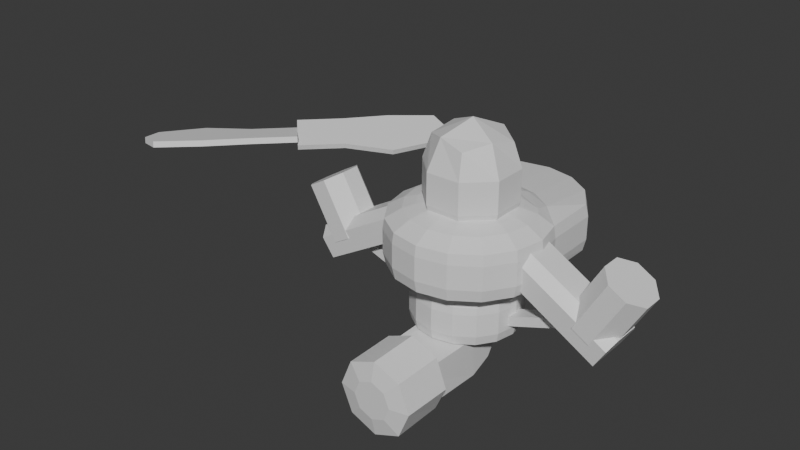 # Source: Roy.blend  (saved by Blender 4.0.36; exported with 4.5.12 LTS)
import bpy
from mathutils import Matrix  # noqa: F401  (used for matrix-valued properties, if any)

bpy.ops.wm.read_factory_settings(use_empty=True)
scene = bpy.context.scene
scene.name = 'Scene'

# ---- collections
col_collection = bpy.data.collections.new('Collection'); scene.collection.children.link(col_collection)

# ---- materials (node trees are filled in below, after node groups)
mat_material = bpy.data.materials.new('Material')
mat_material.alpha_threshold = 0.0
mat_material.use_transparent_shadow = False
mat_material.roughness = 0.5
mat_material.line_color = (0.0, 0.0, 0.0, 1.0)

# ---- material node trees
mat_material.use_nodes = True; mat_material.node_tree.nodes.clear()
_N = mat_material.node_tree.nodes; _L = mat_material.node_tree.links
n0 = _N.new('ShaderNodeOutputMaterial'); n0.name = 'Material Output'; n0.location = (300, 300)
n1 = _N.new('ShaderNodeBsdfPrincipled'); n1.name = 'Principled BSDF'; n1.location = (10, 300)
n1.inputs[3].default_value = 1.45
_L.new(n1.outputs[0], n0.inputs[0])
n0.is_active_output = True

# ---- world
world_world = bpy.data.worlds.new('World'); scene.world = world_world
world_world.use_nodes = True; world_world.node_tree.nodes.clear()
_N = world_world.node_tree.nodes; _L = world_world.node_tree.links
n0 = _N.new('ShaderNodeOutputWorld'); n0.name = 'World Output'; n0.location = (300, 300)
n1 = _N.new('ShaderNodeBackground'); n1.name = 'Background'; n1.location = (10, 300)
n1.inputs[0].default_value = (0.05088, 0.05088, 0.05088, 1.0)
_L.new(n1.outputs[0], n0.inputs[0])
n0.is_active_output = True
world_world.color = (0.05088, 0.05088, 0.05088)
world_world.use_sun_shadow = False
world_world.sun_shadow_jitter_overblur = 0.0

# ---- meshes
me_cube_001 = bpy.data.meshes.new('Cube.001')
me_cube_001.from_pydata([(-8.703, -1.488, 0.3184), (-8.703, -1.362, 0.6603), (-8.703, 1.328, -0.2293), (-8.703, 1.454, 0.1127), (8.703, -1.328, -0.2293), (8.703, -1.454, 0.1127), (8.703, 1.488, 0.3184), (8.703, 1.362, 0.6603), (5.802, 1.676, 0.3548), (2.901, 1.488, 0.3184), (4.768e-07, 1.328, -0.2293), (-2.901, 1.328, -0.2293), (-5.802, 2.19, -0.3969), (-5.802, 2.316, -0.05498), (-2.901, 1.454, 0.1127), (4.768e-07, 1.454, 0.1127), (2.901, 1.362, 0.6603), (5.802, 1.55, 0.6968), (-5.802, -1.676, 0.3548), (-2.901, -1.488, 0.3184), (4.768e-07, -1.328, -0.2293), (2.901, -1.328, -0.2293), (5.802, -2.19, -0.3969), (5.802, -2.316, -0.05498), (2.901, -1.454, 0.1127), (4.768e-07, -1.454, 0.1127), (-2.901, -1.362, 0.6603), (-5.802, -1.55, 0.6968), (-9.362, -0.0802, 0.04454), (-9.362, 0.04606, 0.3865), (9.362, 0.0802, 0.04454), (9.362, -0.04606, 0.3865), (5.802, -0.04606, 0.3865), (2.901, -0.04606, 0.3865), (4.768e-07, 0.04606, 0.3865), (-2.901, 0.04606, 0.3865), (-5.802, 0.04606, 0.3865), (-5.802, -0.0802, 0.04454), (-2.901, -0.0802, 0.04454), (4.768e-07, 0.0802, 0.04454), (2.901, 0.0802, 0.04454), (5.802, 0.0802, 0.04454), (4.768e-07, -0.04606, 0.3865), (4.768e-07, -1.362, 0.6603), (4.768e-07, -0.0802, 0.04454), (4.768e-07, -1.488, 0.3184), (4.768e-07, 1.362, 0.6603), (4.768e-07, 1.488, 0.3184)], [], [(28, 29, 3, 2), (8, 17, 7, 6), (30, 31, 5, 4), (18, 27, 1, 0), (41, 30, 4, 22), (36, 29, 1, 27), (31, 32, 23, 5), (32, 33, 24, 23), (33, 42, 25, 24), (34, 35, 26, 43), (35, 36, 27, 26), (28, 37, 18, 0), (37, 38, 19, 18), (38, 44, 45, 19), (39, 40, 21, 20), (40, 41, 22, 21), (4, 5, 23, 22), (22, 23, 24, 21), (21, 24, 25, 20), (45, 43, 26, 19), (19, 26, 27, 18), (2, 3, 13, 12), (12, 13, 14, 11), (11, 14, 15, 10), (47, 46, 16, 9), (9, 16, 17, 8), (9, 8, 41, 40), (47, 9, 40, 39), (11, 10, 44, 38), (12, 11, 38, 37), (2, 12, 37, 28), (14, 13, 36, 35), (15, 14, 35, 34), (16, 46, 42, 33), (17, 16, 33, 32), (7, 17, 32, 31), (13, 3, 29, 36), (8, 6, 30, 41), (6, 7, 31, 30), (0, 1, 29, 28)])
_uv = me_cube_001.uv_layers.new(name='UVMap')
_uv.uv.foreach_set('vector', [0.09375, 0.03516, 0.09375, 0.03516, 0.09375, 0.03516, 0.09375, 0.03516, 0.09375, 0.03516, 0.09375, 0.03516, 0.09375, 0.03516, 0.09375, 0.03516, 0.09375, 0.03516, 0.09375, 0.03516, 0.09375, 0.03516, 0.09375, 0.03516, 0.09375, 0.03516, 0.09375, 0.03516, 0.09375, 0.03516, 0.09375, 0.03516, 0.2207, 0.03516, 0.2207, 0.03516, 0.2207, 0.03516, 0.2207, 0.03516, 0.2207, 0.03516, 0.2207, 0.03516, 0.2207, 0.03516, 0.2207, 0.03516, 0.2207, 0.03516, 0.2207, 0.03516, 0.2207, 0.03516, 0.2207, 0.03516, 0.2207, 0.03516, 0.2207, 0.03516, 0.2207, 0.03516, 0.2207, 0.03516, 0.2207, 0.03516, 0.2207, 0.03516, 0.2207, 0.03516, 0.2207, 0.03516, 0.2207, 0.03516, 0.2207, 0.03516, 0.2207, 0.03516, 0.2207, 0.03516, 0.2207, 0.03516, 0.2207, 0.03516, 0.2207, 0.03516, 0.2207, 0.03516, 0.2207, 0.03516, 0.2207, 0.03516, 0.2207, 0.03516, 0.2207, 0.03516, 0.2207, 0.03516, 0.2207, 0.03516, 0.2207, 0.03516, 0.2207, 0.03516, 0.2207, 0.03516, 0.2207, 0.03516, 0.2207, 0.03516, 0.2207, 0.03516, 0.2207, 0.03516, 0.2207, 0.03516, 0.2207, 0.03516, 0.2207, 0.03516, 0.2207, 0.03516, 0.2207, 0.03516, 0.2207, 0.03516, 0.2207, 0.03516, 0.09375, 0.03516, 0.09375, 0.03516, 0.09375, 0.03516, 0.09375, 0.03516, 0.09375, 0.03516, 0.09375, 0.03516, 0.09375, 0.03516, 0.09375, 0.03516, 0.09375, 0.03516, 0.09375, 0.03516, 0.09375, 0.03516, 0.09375, 0.03516, 0.09375, 0.03516, 0.09375, 0.03516, 0.09375, 0.03516, 0.09375, 0.03516, 0.09375, 0.03516, 0.09375, 0.03516, 0.09375, 0.03516, 0.09375, 0.03516, 0.09375, 0.03516, 0.09375, 0.03516, 0.09375, 0.03516, 0.09375, 0.03516, 0.09375, 0.03516, 0.09375, 0.03516, 0.09375, 0.03516, 0.09375, 0.03516, 0.09375, 0.03516, 0.09375, 0.03516, 0.09375, 0.03516, 0.09375, 0.03516, 0.09375, 0.03516, 0.09375, 0.03516, 0.09375, 0.03516, 0.09375, 0.03516, 0.09375, 0.03516, 0.09375, 0.03516, 0.09375, 0.03516, 0.09375, 0.03516, 0.2207, 0.03516, 0.2207, 0.03516, 0.2207, 0.03516, 0.2207, 0.03516, 0.2207, 0.03516, 0.2207, 0.03516, 0.2207, 0.03516, 0.2207, 0.03516, 0.2207, 0.03516, 0.2207, 0.03516, 0.2207, 0.03516, 0.2207, 0.03516, 0.2207, 0.03516, 0.2207, 0.03516, 0.2207, 0.03516, 0.2207, 0.03516, 0.2207, 0.03516, 0.2207, 0.03516, 0.2207, 0.03516, 0.2207, 0.03516, 0.2207, 0.03516, 0.2207, 0.03516, 0.2207, 0.03516, 0.2207, 0.03516, 0.2207, 0.03516, 0.2207, 0.03516, 0.2207, 0.03516, 0.2207, 0.03516, 0.2207, 0.03516, 0.2207, 0.03516, 0.2207, 0.03516, 0.2207, 0.03516, 0.2207, 0.03516, 0.2207, 0.03516, 0.2207, 0.03516, 0.2207, 0.03516, 0.2207, 0.03516, 0.2207, 0.03516, 0.2207, 0.03516, 0.2207, 0.03516, 0.2207, 0.03516, 0.2207, 0.03516, 0.2207, 0.03516, 0.2207, 0.03516, 0.2207, 0.03516, 0.2207, 0.03516, 0.2207, 0.03516, 0.2207, 0.03516, 0.09375, 0.03516, 0.09375, 0.03516, 0.09375, 0.03516, 0.09375, 0.03516, 0.09375, 0.03516, 0.09375, 0.03516, 0.09375, 0.03516, 0.09375, 0.03516])
me_cube_001.update()
me_cube_002 = bpy.data.meshes.new('Cube.002')
me_cube_002.from_pydata([(1.722, 0.7613, 1.159), (0.7133, -1.674, 1.159), (-0.7132, 1.77, 1.159), (-1.722, -0.6651, 1.159), (1.722, -0.6651, 1.159), (-1.722, 0.7613, 1.159), (-0.7132, -1.674, 1.159), (0.7133, 1.77, 1.159), (-1.607, -0.6176, 5.226), (-0.6656, 1.655, 5.226), (0.6657, -1.559, 5.226), (1.607, 0.7138, 5.226), (-1.392, 0.6246, 5.502), (1.392, -0.5284, 5.502), (0.5765, 1.44, 5.502), (-0.5765, -1.344, 5.502), (4.211e-05, 0.04807, 6.126), (-1.968, -0.7672, 3.996), (-0.8153, 2.016, 3.996), (1.968, 0.8634, 3.996), (0.8153, -1.92, 3.996), (1.968, -0.7672, 3.996), (-1.968, 0.8634, 3.996), (-0.8153, -1.92, 3.996), (0.8153, 2.016, 3.996), (-1.972, -0.7689, 2.232), (-1.972, 0.8651, 2.232), (-0.817, 2.021, 2.232), (0.8171, 2.021, 2.232), (1.972, 0.8651, 2.232), (1.972, -0.7689, 2.232), (0.8171, -1.924, 2.232), (-0.817, -1.924, 2.232), (4.265e-05, 4.281, -1.487), (1.62, 3.959, -1.487), (2.993, 3.041, -1.487), (3.911, 1.668, -1.487), (4.233, 0.04807, -1.487), (3.911, -1.572, -1.487), (2.993, -2.945, -1.487), (1.62, -3.863, -1.487), (4.265e-05, -4.185, -1.487), (-1.62, -3.863, -1.487), (-2.993, -2.945, -1.487), (-3.911, -1.572, -1.487), (-4.233, 0.04807, -1.487), (-3.911, 1.668, -1.487), (-2.993, 3.041, -1.487), (-1.62, 3.959, -1.487), (4.274e-05, 1.364, -1.487), (0.5037, 1.264, -1.487), (0.9307, 0.9787, -1.487), (1.216, 0.5517, -1.487), (1.316, 0.04807, -1.487), (1.216, -0.4556, -1.487), (0.9307, -0.8826, -1.487), (0.5037, -1.168, -1.487), (4.274e-05, -1.268, -1.487), (-0.5036, -1.168, -1.487), (-0.9306, -0.8826, -1.487), (-1.216, -0.4556, -1.487), (-1.316, 0.04807, -1.487), (-1.216, 0.5517, -1.487), (-0.9306, 0.9787, -1.487), (-0.5036, 1.264, -1.487), (-1.181, -6.969, -7.921), (-1.181, -6.969, -6.192), (-1.181, -1.497, -7.921), (-1.181, -1.497, -6.192), (1.181, -6.969, -7.921), (1.181, -6.969, -6.192), (1.181, -1.497, -7.921), (1.181, -1.497, -6.192), (4.268e-05, 2.067, 1.217), (4.265e-05, 4.281, 0.5762), (0.7728, 1.914, 1.217), (1.62, 3.959, 0.5762), (1.428, 1.476, 1.217), (2.993, 3.041, 0.5762), (1.866, 0.8208, 1.217), (3.911, 1.668, 0.5762), (2.019, 0.04807, 1.217), (4.233, 0.04807, 0.5762), (1.866, -0.7246, 1.217), (3.911, -1.572, 0.5762), (1.428, -1.38, 1.217), (2.993, -2.945, 0.5762), (0.7728, -1.817, 1.217), (1.62, -3.863, 0.5762), (4.269e-05, -1.971, 1.217), (4.265e-05, -4.185, 0.5762), (-0.7727, -1.817, 1.217), (-1.62, -3.863, 0.5762), (-1.428, -1.38, 1.217), (-2.993, -2.945, 0.5762), (-1.865, -0.7246, 1.217), (-3.911, -1.572, 0.5762), (-2.019, 0.04807, 1.217), (-4.233, 0.04807, 0.5762), (-1.865, 0.8208, 1.217), (-3.911, 1.668, 0.5762), (-1.428, 1.476, 1.217), (-2.993, 3.041, 0.5762), (-0.7727, 1.914, 1.217), (-1.62, 3.959, 0.5762), (1.379, 3.377, 0.8638), (4.266e-05, 3.651, 0.8638), (2.971, 1.962, 0.8638), (3.329, 1.427, 0.8638), (3.603, 0.04807, 0.8638), (3.329, -1.331, 0.8638), (2.548, -2.5, 0.8638), (1.379, -3.281, 0.8638), (4.266e-05, -3.555, 0.8638), (-1.379, -3.281, 0.8638), (-2.548, -2.5, 0.8638), (-3.329, -1.331, 0.8638), (-3.603, 0.04807, 0.8638), (-3.329, 1.427, 0.8638), (-3.041, 1.859, 0.8638), (-1.379, 3.377, 0.8638), (4.267e-05, 2.934, 1.066), (1.104, 2.714, 1.066), (2.041, 2.089, 1.066), (2.666, 1.152, 1.066), (2.886, 0.04807, 1.066), (2.666, -1.056, 1.066), (2.041, -1.993, 1.066), (1.104, -2.618, 1.066), (4.268e-05, -2.838, 1.066), (-1.104, -2.618, 1.066), (-2.041, -1.993, 1.066), (-2.666, -1.056, 1.066), (-2.886, 0.04807, 1.066), (-2.666, 1.152, 1.066), (-2.041, 2.089, 1.066), (-1.104, 2.714, 1.066), (-2.709, 0.04807, -3.683), (-2.502, -0.9885, -3.683), (2.503, -0.9885, -3.683), (2.709, 0.04807, -3.683), (-2.502, 1.085, -3.683), (1.915, -1.867, -3.683), (-1.915, 1.963, -3.683), (1.037, -2.454, -3.683), (-1.037, 2.551, -3.683), (4.27e-05, -2.661, -3.683), (1.037, 2.551, -3.683), (4.27e-05, 2.757, -3.683), (-1.037, -2.454, -3.683), (1.915, 1.963, -3.683), (-1.915, -1.867, -3.683), (2.503, 1.085, -3.683), (4.266e-05, 1.395, -5.879), (4.27e-05, 2.759, -5.028), (1.037, 2.552, -5.028), (0.5156, 1.293, -5.879), (1.917, 1.965, -5.028), (0.9526, 1.001, -5.879), (2.504, 1.085, -5.028), (1.245, 0.5636, -5.879), (2.711, 0.04807, -5.028), (1.347, 0.04807, -5.879), (2.504, -0.9892, -5.028), (1.245, -0.4675, -5.879), (1.917, -1.869, -5.028), (0.9526, -0.9045, -5.879), (1.037, -2.456, -5.028), (0.5156, -1.197, -5.879), (4.27e-05, -2.663, -5.028), (4.266e-05, -1.299, -5.879), (-1.037, -2.456, -5.028), (-0.5155, -1.197, -5.879), (-1.917, -1.869, -5.028), (-0.9525, -0.9045, -5.879), (-2.504, -0.9892, -5.028), (-1.245, -0.4675, -5.879), (-2.711, 0.04807, -5.028), (-1.347, 0.04807, -5.879), (-2.504, 1.085, -5.028), (-1.245, 0.5636, -5.879), (-1.917, 1.965, -5.028), (-0.9525, 1.001, -5.879), (-1.037, 2.552, -5.028), (-0.5155, 1.293, -5.879), (-1.31, -7.8, -8.37), (-1.31, -7.8, -5.75), (-1.302, -5.454, -8.322), (-1.328, -5.454, -5.711), (1.31, -7.8, -8.37), (1.31, -7.8, -5.75), (1.302, -5.454, -8.322), (1.328, -5.454, -5.711), (4.267e-05, -5.454, -8.857), (4.267e-05, -5.454, -5.15), (4.267e-05, -7.8, -8.913), (4.267e-05, -7.8, -5.207), (-1.853, -7.8, -7.06), (-1.851, -5.454, -7.105), (1.851, -5.454, -7.105), (1.853, -7.8, -7.06), (4.267e-05, -5.454, -7.06), (-2.483, -0.9804, -3.421), (2.688, 0.04807, -3.421), (4.27e-05, 2.736, -3.421), (-2.688, 0.04807, -3.421), (2.483, -0.9804, -3.421), (-2.483, 1.077, -3.421), (1.9, -1.852, -3.421), (-1.9, 1.948, -3.421), (1.029, -2.435, -3.421), (-1.028, 2.531, -3.421), (4.27e-05, -2.64, -3.421), (1.029, 2.531, -3.421), (-1.028, -2.435, -3.421), (1.9, 1.948, -3.421), (-1.9, -1.852, -3.421), (2.483, 1.077, -3.421), (4.269e-05, 2.741, -5.256), (1.03, 2.536, -5.256), (1.904, 1.952, -5.256), (2.488, 1.078, -5.256), (2.693, 0.04807, -5.256), (2.488, -0.9823, -5.256), (1.904, -1.856, -5.256), (1.03, -2.439, -5.256), (4.269e-05, -2.644, -5.256), (-1.03, -2.439, -5.256), (-1.904, -1.856, -5.256), (-2.488, -0.9823, -5.256), (-2.692, 0.04807, -5.256), (-2.488, 1.078, -5.256), (-1.904, 1.952, -5.256), (-1.03, 2.536, -5.256), (-1.226, -7.8, -7.06), (-0.8669, -7.8, -6.193), (1.226, -7.8, -7.06), (0.867, -7.8, -7.927), (4.267e-05, -7.8, -8.286), (4.267e-05, -7.8, -5.834), (-0.8669, -7.8, -7.927), (0.867, -7.8, -6.193), (4.267e-05, -7.8, -7.06), (-1.181, -0.9219, -5.807), (-1.181, -0.2944, -7.418), (1.181, -0.2944, -7.418), (1.181, -0.9219, -5.807), (-1.181, -0.614, -5.071), (-1.181, 0.9199, -5.869), (1.181, 0.9199, -5.869), (1.181, -0.614, -5.071), (4.265e-05, 7.625, -1.487), (1.62, 7.303, -1.487), (2.993, 6.386, -1.487), (3.911, 5.012, -1.487), (-3.911, 5.012, -1.487), (-2.993, 6.386, -1.487), (-1.62, 7.303, -1.487), (1.62, 7.303, 0.5762), (4.265e-05, 7.625, 0.5762), (2.993, 6.386, 0.5762), (3.911, 5.012, 0.5762), (-2.993, 6.386, 0.5762), (-3.911, 5.012, 0.5762), (-1.62, 7.303, 0.5762), (3.911, 1.668, 0.2893), (3.911, 1.668, -1.2), (4.233, 0.04807, 0.2893), (4.233, 0.04807, -1.2), (3.911, -1.572, 0.2893), (3.911, -1.572, -1.2), (2.993, -2.945, 0.2893), (2.993, -2.945, -1.2), (1.62, -3.863, 0.2893), (1.62, -3.863, -1.2), (4.265e-05, -4.185, 0.2893), (4.265e-05, -4.185, -1.2), (-1.62, -3.863, 0.2893), (-1.62, -3.863, -1.2), (-2.993, -2.945, 0.2893), (-2.993, -2.945, -1.2), (-3.911, -1.572, 0.2893), (-3.911, -1.572, -1.2), (-4.233, 0.04807, 0.2893), (-4.233, 0.04807, -1.2), (-3.911, 1.668, 0.2893), (-3.911, 1.668, -1.2), (4.265e-05, 7.625, -1.2), (4.265e-05, 7.625, 0.2893), (1.62, 7.303, 0.2893), (1.62, 7.303, -1.2), (-1.62, 7.303, -1.2), (-1.62, 7.303, 0.2893), (2.993, 6.386, 0.2893), (2.993, 6.386, -1.2), (3.911, 5.012, 0.2893), (3.911, 5.012, -1.2), (-3.911, 5.012, 0.2893), (-3.911, 5.012, -1.2), (-2.993, 6.386, 0.2893), (-2.993, 6.386, -1.2), (-9.148, -1.0, -3.916), (-9.148, 1.0, -3.916), (-2.55, -1.0, -0.1315), (-2.55, 1.0, -0.1315), (-9.013, 1.01, -2.77), (-10.48, 1.01, -0.2183), (-8.287, 1.01, -2.354), (-9.751, 1.01, 0.198), (-7.774, 0.4183, -2.059), (-9.237, 0.4183, 0.4924), (-7.774, -0.4183, -2.059), (-9.237, -0.4183, 0.4924), (-8.287, -1.01, -2.354), (-9.751, -1.01, 0.198), (-9.013, -1.01, -2.77), (-10.48, -1.01, -0.2183), (-9.526, -0.4183, -3.064), (-10.99, -0.4183, -0.5126), (-9.526, 0.4183, -3.064), (-10.99, 0.4183, -0.5126), (-9.542, -1.0, -3.228), (-9.703, -0.6764, -2.947), (-9.703, 0.6764, -2.947), (-9.542, 1.0, -3.228), (-3.106, -0.6764, 0.837), (-2.945, -1.0, 0.5563), (-2.945, 1.0, 0.5563), (-3.106, 0.6764, 0.837), (-8.08, -0.5389, -3.123), (-7.88, -0.5389, -2.562), (-8.08, 0.5389, -3.123), (-7.88, 0.5389, -2.562), (-1.137, -0.5389, -5.599), (-0.937, -0.5389, -5.038), (-1.137, 0.5389, -5.599), (-0.937, 0.5389, -5.038), (9.148, -1.0, -3.916), (9.148, 1.0, -3.916), (2.55, -1.0, -0.1315), (2.55, 1.0, -0.1315), (9.013, 1.01, -2.77), (10.48, 1.01, -0.2183), (8.287, 1.01, -2.354), (9.751, 1.01, 0.198), (7.774, 0.4183, -2.059), (9.237, 0.4183, 0.4924), (7.774, -0.4183, -2.059), (9.237, -0.4183, 0.4924), (8.287, -1.01, -2.354), (9.751, -1.01, 0.198), (9.013, -1.01, -2.77), (10.48, -1.01, -0.2183), (9.526, -0.4183, -3.064), (10.99, -0.4183, -0.5126), (9.526, 0.4183, -3.064), (10.99, 0.4183, -0.5126), (9.542, -1.0, -3.228), (9.703, -0.6764, -2.947), (9.703, 0.6764, -2.947), (9.542, 1.0, -3.228), (3.106, -0.6764, 0.837), (2.945, -1.0, 0.5563), (2.945, 1.0, 0.5563), (3.106, 0.6764, 0.837), (8.08, -0.5389, -3.123), (7.88, -0.5389, -2.562), (8.08, 0.5389, -3.123), (7.88, 0.5389, -2.562), (1.137, -0.5389, -5.599), (0.937, -0.5389, -5.038), (1.137, 0.5389, -5.599), (0.937, 0.5389, -5.038), (2.343, 1.019, 1.236), (0.9707, -2.295, 1.236), (-0.9706, 2.391, 1.236), (-2.343, -0.9226, 1.236), (2.343, -0.9226, 1.236), (-2.343, 1.019, 1.236), (-0.9706, -2.295, 1.236), (0.9707, 2.391, 1.236), (-2.135, -0.8363, 5.63), (-0.8844, 2.183, 5.63), (0.8845, -2.087, 5.63), (2.135, 0.9325, 5.63), (-1.849, 0.814, 5.997), (1.849, -0.7178, 5.997), (0.766, 1.897, 5.997), (-0.7659, -1.801, 5.997), (4.221e-05, 0.04807, 6.826), (-2.605, -1.031, 4.117), (-1.079, 2.653, 4.117), (2.605, 1.127, 4.117), (1.079, -2.557, 4.117), (2.606, -1.031, 4.114), (-2.606, 1.127, 4.114), (-1.079, -2.558, 4.114), (1.079, 2.654, 4.114), (-2.615, -1.035, 2.149), (-2.615, 1.131, 2.149), (-1.083, 2.663, 2.149), (1.083, 2.663, 2.149), (2.615, 1.131, 2.149), (2.615, -1.035, 2.149), (1.083, -2.567, 2.149), (-1.083, -2.567, 2.149), (4.264e-05, 4.281, -2.187), (1.62, 3.959, -2.187), (2.993, 3.041, -2.187), (4.387, 1.715, -1.998), (4.755, 0.04807, -1.953), (4.393, -1.772, -1.953), (3.363, -3.314, -1.953), (1.82, -4.345, -1.953), (4.266e-05, -4.707, -1.953), (-1.82, -4.345, -1.953), (-3.362, -3.314, -1.953), (-4.393, -1.772, -1.953), (-4.755, 0.04807, -1.953), (-4.387, 1.715, -1.998), (-2.993, 3.041, -2.187), (-1.62, 3.959, -2.187), (4.271e-05, 1.966, -1.844), (0.734, 1.82, -1.844), (1.356, 1.404, -1.844), (1.772, 0.782, -1.844), (1.918, 0.04807, -1.844), (1.772, -0.6859, -1.844), (1.356, -1.308, -1.844), (0.734, -1.724, -1.844), (4.274e-05, -1.87, -1.844), (-0.7339, -1.724, -1.844), (-1.356, -1.308, -1.844), (-1.772, -0.6859, -1.844), (-1.918, 0.04807, -1.844), (-1.772, 0.782, -1.844), (-1.356, 1.404, -1.844), (-0.7339, 1.82, -1.844), (-1.585, -7.373, -8.325), (-1.585, -7.373, -5.788), (-1.647, -1.394, -8.434), (-1.726, -1.625, -5.772), (1.585, -7.373, -8.325), (1.585, -7.373, -5.788), (1.647, -1.394, -8.434), (1.727, -1.625, -5.772), (4.269e-05, 2.135, 1.913), (4.266e-05, 4.412, 1.264), (0.7987, 1.976, 1.913), (1.668, 4.069, 1.266), (1.476, 1.524, 1.913), (3.073, 3.127, 1.266), (1.928, 0.8467, 1.913), (4.466, 1.767, 0.9904), (2.087, 0.04807, 1.913), (4.834, 0.04807, 0.9347), (1.928, -0.7506, 1.913), (4.466, -1.802, 0.9347), (1.476, -1.428, 1.913), (3.418, -3.37, 0.9347), (0.7987, -1.88, 1.913), (1.85, -4.418, 0.9347), (4.269e-05, -2.039, 1.913), (4.266e-05, -4.786, 0.9347), (-0.7986, -1.88, 1.913), (-1.85, -4.418, 0.9347), (-1.476, -1.428, 1.913), (-3.418, -3.37, 0.9347), (-1.928, -0.7506, 1.913), (-4.466, -1.802, 0.9347), (-2.087, 0.04807, 1.913), (-4.834, 0.04807, 0.9347), (-1.928, 0.8467, 1.913), (-4.466, 1.767, 0.9904), (-1.476, 1.524, 1.913), (-3.072, 3.126, 1.267), (-0.7986, 1.976, 1.913), (-1.668, 4.068, 1.266), (1.48, 3.597, 1.521), (4.267e-05, 3.898, 1.519), (3.164, 2.113, 1.52), (3.557, 1.521, 1.519), (3.85, 0.04807, 1.519), (3.557, -1.425, 1.519), (2.723, -2.674, 1.519), (1.473, -3.509, 1.519), (4.266e-05, -3.802, 1.519), (-1.473, -3.509, 1.519), (-2.722, -2.674, 1.519), (-3.557, -1.425, 1.519), (-3.85, 0.04807, 1.519), (-3.557, 1.521, 1.519), (-3.235, 2.007, 1.52), (-1.481, 3.596, 1.521), (4.269e-05, 3.093, 1.747), (1.176, 2.866, 1.745), (2.161, 2.216, 1.743), (2.813, 1.213, 1.747), (3.045, 0.04807, 1.747), (2.813, -1.117, 1.747), (2.153, -2.105, 1.747), (1.165, -2.765, 1.747), (4.267e-05, -2.997, 1.747), (-1.165, -2.765, 1.747), (-2.153, -2.105, 1.747), (-2.813, -1.117, 1.747), (-3.045, 0.04807, 1.747), (-2.813, 1.213, 1.747), (-2.163, 2.218, 1.743), (-1.177, 2.867, 1.745), (-3.408, 0.04807, -3.654), (-3.149, -1.256, -3.654), (3.149, -1.256, -3.654), (3.408, 0.04807, -3.654), (-3.149, 1.352, -3.654), (2.41, -2.362, -3.654), (-2.41, 2.458, -3.654), (1.304, -3.101, -3.654), (-1.304, 3.197, -3.654), (4.271e-05, -3.36, -3.654), (1.304, 3.197, -3.654), (4.27e-05, 3.456, -3.654), (-1.304, -3.101, -3.654), (2.41, 2.458, -3.654), (-2.41, -2.362, -3.654), (3.149, 1.352, -3.654), (4.274e-05, 1.563, -6.558), (4.261e-05, 3.458, -5.055), (1.305, 3.199, -5.055), (0.58, 1.448, -6.558), (2.411, 2.459, -5.055), (1.072, 1.12, -6.558), (3.151, 1.353, -5.055), (1.4, 0.628, -6.558), (3.41, 0.04807, -5.055), (1.515, 0.04807, -6.558), (3.151, -1.257, -5.055), (1.4, -0.5319, -6.558), (2.411, -2.363, -5.055), (1.072, -1.023, -6.558), (1.305, -3.102, -5.055), (0.58, -1.352, -6.558), (4.278e-05, -3.362, -5.055), (4.274e-05, -1.467, -6.558), (-1.305, -3.102, -5.055), (-0.5799, -1.352, -6.558), (-2.411, -2.363, -5.055), (-1.072, -1.023, -6.558), (-3.15, -1.257, -5.055), (-1.4, -0.5319, -6.558), (-3.41, 0.04807, -5.055), (-1.515, 0.04807, -6.558), (-3.15, 1.353, -5.055), (-1.4, 0.628, -6.558), (-2.411, 2.459, -5.055), (-1.072, 1.12, -6.558), (-1.305, 3.199, -5.055), (-0.5799, 1.448, -6.558), (-1.692, -8.237, -8.761), (-1.697, -8.244, -5.372), (-1.682, -5.008, -8.705), (-1.719, -5.018, -5.327), (1.693, -8.237, -8.761), (1.697, -8.244, -5.372), (1.682, -5.008, -8.705), (1.719, -5.018, -5.327), (4.267e-05, -5.007, -9.395), (4.267e-05, -5.02, -4.601), (4.267e-05, -8.235, -9.461), (4.267e-05, -8.247, -4.668), (-2.397, -8.241, -7.066), (-2.394, -5.013, -7.116), (2.394, -5.013, -7.116), (2.397, -8.241, -7.066), (4.267e-05, -4.754, -7.06), (-3.093, -1.233, -3.189), (3.348, 0.04807, -3.189), (4.27e-05, 3.396, -3.189), (-3.348, 0.04807, -3.189), (3.093, -1.233, -3.189), (-3.093, 1.329, -3.189), (2.367, -2.319, -3.189), (-2.367, 2.415, -3.189), (1.281, -3.045, -3.189), (-1.281, 3.141, -3.189), (4.27e-05, -3.3, -3.189), (1.281, 3.141, -3.189), (-1.281, -3.045, -3.189), (2.367, 2.415, -3.189), (-2.367, -2.319, -3.189), (3.093, 1.329, -3.189), (4.258e-05, 3.328, -5.636), (1.255, 3.078, -5.636), (2.319, 2.367, -5.636), (3.03, 1.303, -5.636), (3.28, 0.04807, -5.636), (3.03, -1.207, -5.636), (2.319, -2.271, -5.636), (1.255, -2.982, -5.636), (4.279e-05, -3.232, -5.636), (-1.255, -2.982, -5.636), (-2.319, -2.271, -5.636), (-3.03, -1.207, -5.636), (-3.28, 0.04807, -5.636), (-3.03, 1.303, -5.636), (-2.319, 2.367, -5.636), (-1.255, 3.078, -5.636), (-1.226, -8.5, -7.06), (-0.8669, -8.5, -6.193), (1.226, -8.5, -7.06), (0.867, -8.5, -7.927), (4.267e-05, -8.5, -8.286), (4.267e-05, -8.5, -5.834), (-0.8669, -8.5, -7.927), (0.867, -8.5, -6.193), (4.267e-05, -8.5, -7.06), (-1.726, -1.262, -5.527), (-1.639, 0.02643, -7.839), (1.64, 0.02643, -7.839), (1.726, -1.262, -5.527), (-1.582, -0.8094, -4.532), (-1.579, 1.483, -5.747), (1.579, 1.483, -5.747), (1.583, -0.8094, -4.532), (4.265e-05, 8.148, -1.953), (1.82, 7.786, -1.953), (3.363, 6.755, -1.953), (4.421, 5.167, -1.94), (-4.421, 5.167, -1.94), (-3.362, 6.755, -1.953), (-1.82, 7.786, -1.953), (1.82, 7.786, 1.042), (4.265e-05, 8.148, 1.042), (3.363, 6.755, 1.042), (4.421, 5.167, 1.029), (-3.362, 6.755, 1.042), (-4.421, 5.167, 1.029), (-1.82, 7.786, 1.042), (4.607, 1.737, 0.2893), (4.607, 1.737, -1.2), (4.933, 0.04807, 0.2893), (4.933, 0.04807, -1.2), (4.558, -1.84, 0.2893), (4.558, -1.84, -1.2), (3.488, -3.44, 0.2893), (3.488, -3.44, -1.2), (1.888, -4.509, 0.2893), (1.888, -4.509, -1.2), (4.266e-05, -4.885, 0.2893), (4.266e-05, -4.885, -1.2), (-1.888, -4.509, 0.2893), (-1.888, -4.509, -1.2), (-3.488, -3.44, 0.2893), (-3.488, -3.44, -1.2), (-4.557, -1.84, 0.2893), (-4.557, -1.84, -1.2), (-4.933, 0.04807, 0.2893), (-4.933, 0.04807, -1.2), (-4.607, 1.737, 0.2893), (-4.607, 1.737, -1.2), (4.265e-05, 8.325, -1.2), (4.265e-05, 8.325, 0.2893), (1.888, 7.95, 0.2893), (1.888, 7.95, -1.2), (-1.888, 7.95, -1.2), (-1.888, 7.95, 0.2893), (3.488, 6.881, 0.2893), (3.488, 6.881, -1.2), (4.581, 5.216, 0.2893), (4.581, 5.216, -1.2), (-4.581, 5.216, 0.2893), (-4.581, 5.216, -1.2), (-3.488, 6.881, 0.2893), (-3.488, 6.881, -1.2), (-9.297, -1.404, -4.467), (-9.297, 1.404, -4.467), (-3.321, -1.404, -1.04), (-3.321, 1.404, -1.04), (-8.974, 1.512, -3.256), (-10.88, 1.512, 0.06096), (-7.887, 1.512, -2.633), (-9.79, 1.512, 0.6842), (-7.119, 0.6263, -2.192), (-9.021, 0.6263, 1.125), (-7.119, -0.6263, -2.192), (-9.021, -0.6263, 1.125), (-7.887, -1.512, -2.633), (-9.79, -1.512, 0.6842), (-8.974, -1.512, -3.256), (-10.88, -1.512, 0.06096), (-9.742, -0.6263, -3.697), (-11.64, -0.6263, -0.3797), (-9.742, 0.6263, -3.697), (-11.64, 0.6263, -0.3797), (-10.03, -1.502, -3.267), (-10.34, -0.8844, -2.731), (-10.34, 0.8844, -2.731), (-10.03, 1.502, -3.267), (-4.307, -0.8844, 0.7268), (-4.0, -1.502, 0.191), (-4.0, 1.502, 0.191), (-4.307, 0.8844, 0.7268), (9.297, -1.404, -4.467), (9.297, 1.404, -4.467), (3.291, -1.404, -1.022), (3.291, 1.404, -1.022), (8.974, 1.512, -3.256), (10.88, 1.512, 0.06096), (7.887, 1.512, -2.633), (9.79, 1.512, 0.6842), (7.119, 0.6263, -2.192), (9.021, 0.6263, 1.125), (7.119, -0.6263, -2.192), (9.021, -0.6263, 1.125), (7.887, -1.512, -2.633), (9.79, -1.512, 0.6842), (8.974, -1.512, -3.256), (10.88, -1.512, 0.06096), (9.742, -0.6263, -3.697), (11.64, -0.6263, -0.3797), (9.742, 0.6263, -3.697), (11.64, 0.6263, -0.3797), (10.03, -1.502, -3.267), (10.34, -0.8844, -2.731), (10.34, 0.8844, -2.731), (10.03, 1.502, -3.267), (4.276, -0.8844, 0.7444), (3.969, -1.502, 0.2086), (3.969, 1.502, 0.2086), (4.276, 0.8844, 0.7444)], [], [(22, 12, 9, 18), (24, 14, 11, 19), (21, 13, 10, 20), (23, 15, 8, 17), (16, 12, 8, 15), (14, 9, 12, 16), (19, 11, 13, 21), (17, 8, 12, 22), (11, 14, 16, 13), (13, 16, 15, 10), (20, 10, 15, 23), (18, 9, 14, 24), (25, 26, 5, 3), (26, 27, 2, 5), (27, 28, 7, 2), (28, 29, 0, 7), (29, 30, 4, 0), (30, 31, 1, 4), (31, 32, 6, 1), (32, 25, 3, 6), (23, 17, 25, 32), (20, 23, 32, 31), (21, 20, 31, 30), (19, 21, 30, 29), (24, 19, 29, 28), (18, 24, 28, 27), (22, 18, 27, 26), (17, 22, 26, 25), (104, 74, 259, 264), (74, 76, 258, 259), (265, 80, 82, 267), (267, 82, 84, 269), (269, 84, 86, 271), (271, 86, 88, 273), (273, 88, 90, 275), (275, 90, 92, 277), (277, 92, 94, 279), (279, 94, 96, 281), (281, 96, 98, 283), (283, 98, 100, 285), (78, 80, 261, 260), (266, 36, 254, 296), (102, 104, 264, 262), (36, 35, 253, 254), (291, 292, 288, 287), (137, 141, 179, 177), (80, 265, 295, 261), (294, 293, 295, 296), (257, 291, 287, 251), (298, 297, 299, 300), (253, 294, 296, 254), (300, 299, 292, 291), (255, 298, 300, 256), (287, 288, 289, 290), (256, 300, 291, 257), (290, 289, 293, 294), (251, 287, 290, 252), (286, 285, 297, 298), (252, 290, 294, 253), (284, 283, 285, 286), (46, 286, 298, 255), (145, 148, 154, 183), (139, 142, 165, 163), (141, 143, 181, 179), (142, 144, 167, 165), (143, 145, 183, 181), (144, 146, 169, 167), (146, 149, 171, 169), (153, 156, 158, 160, 162, 164, 166, 168, 170, 172, 174, 176, 178, 180, 182, 184), (147, 150, 157, 155), (149, 151, 173, 171), (150, 152, 159, 157), (151, 138, 175, 173), (152, 140, 161, 159), (138, 137, 177, 175), (140, 139, 163, 161), (65, 66, 68, 67), (68, 72, 246, 243), (71, 72, 70, 69), (69, 70, 66, 65), (67, 71, 69, 65), (72, 68, 66, 70), (122, 121, 73, 75), (123, 122, 75, 77), (124, 123, 77, 79), (125, 124, 79, 81), (126, 125, 81, 83), (127, 126, 83, 85), (128, 127, 85, 87), (129, 128, 87, 89), (130, 129, 89, 91), (131, 130, 91, 93), (132, 131, 93, 95), (133, 132, 95, 97), (134, 133, 97, 99), (135, 134, 99, 101), (136, 135, 101, 103), (121, 136, 103, 73), (75, 73, 103, 101, 99, 97, 95, 93, 91, 89, 87, 85, 83, 81, 79, 77), (74, 104, 120, 106), (104, 102, 119, 120), (102, 100, 118, 119), (100, 98, 117, 118), (98, 96, 116, 117), (96, 94, 115, 116), (94, 92, 114, 115), (92, 90, 113, 114), (90, 88, 112, 113), (88, 86, 111, 112), (86, 84, 110, 111), (84, 82, 109, 110), (82, 80, 108, 109), (80, 78, 107, 108), (78, 76, 105, 107), (76, 74, 106, 105), (106, 120, 136, 121), (120, 119, 135, 136), (119, 118, 134, 135), (118, 117, 133, 134), (117, 116, 132, 133), (116, 115, 131, 132), (115, 114, 130, 131), (114, 113, 129, 130), (113, 112, 128, 129), (112, 111, 127, 128), (111, 110, 126, 127), (110, 109, 125, 126), (109, 108, 124, 125), (108, 107, 123, 124), (107, 105, 122, 123), (105, 106, 121, 122), (217, 203, 140, 152), (216, 202, 138, 151), (215, 217, 152, 150), (214, 216, 151, 149), (213, 215, 150, 147), (212, 214, 149, 146), (211, 204, 148, 145), (204, 213, 147, 148), (210, 212, 146, 144), (209, 211, 145, 143), (208, 210, 144, 142), (207, 209, 143, 141), (206, 208, 142, 139), (205, 207, 141, 137), (203, 206, 139, 140), (202, 205, 137, 138), (218, 219, 156, 153), (219, 220, 158, 156), (220, 221, 160, 158), (221, 222, 162, 160), (222, 223, 164, 162), (223, 224, 166, 164), (224, 225, 168, 166), (225, 226, 170, 168), (226, 227, 172, 170), (227, 228, 174, 172), (228, 229, 176, 174), (229, 230, 178, 176), (230, 231, 180, 178), (231, 232, 182, 180), (232, 233, 184, 182), (233, 218, 153, 184), (148, 147, 155, 154), (197, 186, 188, 198), (201, 194, 192, 199), (199, 192, 190, 200), (195, 189, 237, 238), (193, 191, 189, 195), (194, 188, 186, 196), (192, 194, 196, 190), (187, 193, 195, 185), (186, 197, 234, 235), (198, 188, 194, 201), (187, 198, 201, 193), (200, 190, 241, 236), (185, 195, 238, 240), (191, 199, 200, 189), (193, 201, 199, 191), (185, 197, 198, 187), (60, 61, 205, 202), (53, 54, 206, 203), (61, 62, 207, 205), (54, 55, 208, 206), (62, 63, 209, 207), (55, 56, 210, 208), (63, 64, 211, 209), (56, 57, 212, 210), (49, 50, 213, 204), (64, 49, 204, 211), (57, 58, 214, 212), (50, 51, 215, 213), (58, 59, 216, 214), (51, 52, 217, 215), (59, 60, 202, 216), (52, 53, 203, 217), (183, 154, 218, 233), (181, 183, 233, 232), (179, 181, 232, 231), (177, 179, 231, 230), (175, 177, 230, 229), (173, 175, 229, 228), (171, 173, 228, 227), (169, 171, 227, 226), (167, 169, 226, 225), (165, 167, 225, 224), (163, 165, 224, 223), (161, 163, 223, 222), (159, 161, 222, 221), (157, 159, 221, 220), (155, 157, 220, 219), (154, 155, 219, 218), (242, 239, 235, 234), (236, 241, 239, 242), (237, 236, 242, 238), (238, 242, 234, 240), (190, 196, 239, 241), (196, 186, 235, 239), (197, 185, 240, 234), (189, 200, 236, 237), (246, 245, 249, 250), (67, 68, 243, 244), (72, 71, 245, 246), (71, 67, 244, 245), (248, 247, 250, 249), (245, 244, 248, 249), (243, 246, 250, 247), (244, 243, 247, 248), (292, 264, 259, 288), (293, 260, 261, 295), (297, 263, 262, 299), (299, 262, 264, 292), (288, 259, 258, 289), (289, 258, 260, 293), (47, 46, 255, 256), (285, 100, 263, 297), (48, 47, 256, 257), (34, 33, 251, 252), (33, 48, 257, 251), (100, 102, 262, 263), (35, 34, 252, 253), (76, 78, 260, 258), (45, 284, 286, 46), (282, 281, 283, 284), (44, 282, 284, 45), (280, 279, 281, 282), (43, 280, 282, 44), (278, 277, 279, 280), (42, 278, 280, 43), (276, 275, 277, 278), (41, 276, 278, 42), (274, 273, 275, 276), (40, 274, 276, 41), (272, 271, 273, 274), (39, 272, 274, 40), (270, 269, 271, 272), (38, 270, 272, 39), (268, 267, 269, 270), (37, 268, 270, 38), (266, 265, 267, 268), (36, 266, 268, 37), (49, 64, 48, 33), (64, 63, 47, 48), (63, 62, 46, 47), (62, 61, 45, 46), (61, 60, 44, 45), (60, 59, 43, 44), (59, 58, 42, 43), (58, 57, 41, 42), (57, 56, 40, 41), (56, 55, 39, 40), (55, 54, 38, 39), (54, 53, 37, 38), (53, 52, 36, 37), (52, 51, 35, 36), (51, 50, 34, 35), (50, 49, 33, 34), (265, 266, 296, 295), (328, 323, 322, 325), (304, 327, 328, 325, 326, 303), (301, 321, 322, 323, 324, 302), (302, 304, 303, 301), (302, 324, 327, 304), (305, 306, 308, 307), (307, 308, 310, 309), (309, 310, 312, 311), (311, 312, 314, 313), (313, 314, 316, 315), (315, 316, 318, 317), (308, 306, 320, 318, 316, 314, 312, 310), (317, 318, 320, 319), (319, 320, 306, 305), (305, 307, 309, 311, 313, 315, 317, 319), (323, 328, 327, 324), (325, 322, 321, 326), (303, 326, 321, 301), (329, 330, 332, 331), (331, 332, 336, 335), (335, 336, 334, 333), (333, 334, 330, 329), (331, 335, 333, 329), (336, 332, 330, 334), (364, 361, 358, 359), (340, 339, 362, 361, 364, 363), (337, 338, 360, 359, 358, 357), (338, 337, 339, 340), (338, 340, 363, 360), (341, 343, 344, 342), (343, 345, 346, 344), (345, 347, 348, 346), (347, 349, 350, 348), (349, 351, 352, 350), (351, 353, 354, 352), (344, 346, 348, 350, 352, 354, 356, 342), (353, 355, 356, 354), (355, 341, 342, 356), (341, 355, 353, 351, 349, 347, 345, 343), (359, 360, 363, 364), (361, 362, 357, 358), (339, 337, 357, 362), (365, 367, 368, 366), (367, 371, 372, 368), (371, 369, 370, 372), (369, 365, 366, 370), (367, 365, 369, 371), (372, 370, 366, 368), (6, 3, 5, 2, 7, 0, 4, 1), (395, 391, 382, 385), (397, 392, 384, 387), (394, 393, 383, 386), (396, 390, 381, 388), (389, 388, 381, 385), (387, 389, 385, 382), (392, 394, 386, 384), (390, 395, 385, 381), (384, 386, 389, 387), (386, 383, 388, 389), (393, 396, 388, 383), (391, 397, 387, 382), (398, 376, 378, 399), (399, 378, 375, 400), (400, 375, 380, 401), (401, 380, 373, 402), (402, 373, 377, 403), (403, 377, 374, 404), (404, 374, 379, 405), (405, 379, 376, 398), (396, 405, 398, 390), (393, 404, 405, 396), (394, 403, 404, 393), (392, 402, 403, 394), (397, 401, 402, 392), (391, 400, 401, 397), (395, 399, 400, 391), (390, 398, 399, 395), (477, 637, 632, 447), (447, 632, 631, 449), (638, 640, 455, 453), (640, 642, 457, 455), (642, 644, 459, 457), (644, 646, 461, 459), (646, 648, 463, 461), (648, 650, 465, 463), (650, 652, 467, 465), (652, 654, 469, 467), (654, 656, 471, 469), (656, 658, 473, 471), (451, 633, 634, 453), (639, 669, 627, 409), (475, 635, 637, 477), (409, 627, 626, 408), (664, 660, 661, 665), (510, 550, 552, 514), (453, 634, 668, 638), (667, 669, 668, 666), (630, 624, 660, 664), (671, 673, 672, 670), (626, 627, 669, 667), (673, 664, 665, 672), (628, 629, 673, 671), (660, 663, 662, 661), (629, 630, 664, 673), (663, 667, 666, 662), (624, 625, 663, 660), (659, 671, 670, 658), (625, 626, 667, 663), (657, 659, 658, 656), (419, 628, 671, 659), (518, 556, 527, 521), (512, 536, 538, 515), (514, 552, 554, 516), (515, 538, 540, 517), (516, 554, 556, 518), (517, 540, 542, 519), (519, 542, 544, 522), (526, 557, 555, 553, 551, 549, 547, 545, 543, 541, 539, 537, 535, 533, 531, 529), (520, 528, 530, 523), (522, 544, 546, 524), (523, 530, 532, 525), (524, 546, 548, 511), (525, 532, 534, 513), (511, 548, 550, 510), (513, 534, 536, 512), (438, 440, 441, 439), (441, 616, 619, 445), (444, 442, 443, 445), (442, 438, 439, 443), (440, 438, 442, 444), (445, 443, 439, 441), (495, 448, 446, 494), (496, 450, 448, 495), (497, 452, 450, 496), (498, 454, 452, 497), (499, 456, 454, 498), (500, 458, 456, 499), (501, 460, 458, 500), (502, 462, 460, 501), (503, 464, 462, 502), (504, 466, 464, 503), (505, 468, 466, 504), (506, 470, 468, 505), (507, 472, 470, 506), (508, 474, 472, 507), (509, 476, 474, 508), (494, 446, 476, 509), (448, 450, 452, 454, 456, 458, 460, 462, 464, 466, 468, 470, 472, 474, 476, 446), (447, 479, 493, 477), (477, 493, 492, 475), (475, 492, 491, 473), (473, 491, 490, 471), (471, 490, 489, 469), (469, 489, 488, 467), (467, 488, 487, 465), (465, 487, 486, 463), (463, 486, 485, 461), (461, 485, 484, 459), (459, 484, 483, 457), (457, 483, 482, 455), (455, 482, 481, 453), (453, 481, 480, 451), (451, 480, 478, 449), (449, 478, 479, 447), (479, 494, 509, 493), (493, 509, 508, 492), (492, 508, 507, 491), (491, 507, 506, 490), (490, 506, 505, 489), (489, 505, 504, 488), (488, 504, 503, 487), (487, 503, 502, 486), (486, 502, 501, 485), (485, 501, 500, 484), (484, 500, 499, 483), (483, 499, 498, 482), (482, 498, 497, 481), (481, 497, 496, 480), (480, 496, 495, 478), (478, 495, 494, 479), (590, 525, 513, 576), (589, 524, 511, 575), (588, 523, 525, 590), (587, 522, 524, 589), (586, 520, 523, 588), (585, 519, 522, 587), (584, 518, 521, 577), (577, 521, 520, 586), (583, 517, 519, 585), (582, 516, 518, 584), (581, 515, 517, 583), (580, 514, 516, 582), (579, 512, 515, 581), (578, 510, 514, 580), (576, 513, 512, 579), (575, 511, 510, 578), (591, 526, 529, 592), (592, 529, 531, 593), (593, 531, 533, 594), (594, 533, 535, 595), (595, 535, 537, 596), (596, 537, 539, 597), (597, 539, 541, 598), (598, 541, 543, 599), (599, 543, 545, 600), (600, 545, 547, 601), (601, 547, 549, 602), (602, 549, 551, 603), (603, 551, 553, 604), (604, 553, 555, 605), (605, 555, 557, 606), (606, 557, 526, 591), (521, 527, 528, 520), (570, 571, 561, 559), (574, 572, 565, 567), (572, 573, 563, 565), (568, 611, 610, 562), (566, 568, 562, 564), (567, 569, 559, 561), (565, 563, 569, 567), (560, 558, 568, 566), (559, 608, 607, 570), (571, 574, 567, 561), (560, 566, 574, 571), (573, 609, 614, 563), (558, 613, 611, 568), (564, 562, 573, 572), (566, 564, 572, 574), (558, 560, 571, 570), (433, 575, 578, 434), (426, 576, 579, 427), (434, 578, 580, 435), (427, 579, 581, 428), (435, 580, 582, 436), (428, 581, 583, 429), (436, 582, 584, 437), (429, 583, 585, 430), (422, 577, 586, 423), (437, 584, 577, 422), (430, 585, 587, 431), (423, 586, 588, 424), (431, 587, 589, 432), (424, 588, 590, 425), (432, 589, 575, 433), (425, 590, 576, 426), (556, 606, 591, 527), (554, 605, 606, 556), (552, 604, 605, 554), (550, 603, 604, 552), (548, 602, 603, 550), (546, 601, 602, 548), (544, 600, 601, 546), (542, 599, 600, 544), (540, 598, 599, 542), (538, 597, 598, 540), (536, 596, 597, 538), (534, 595, 596, 536), (532, 594, 595, 534), (530, 593, 594, 532), (528, 592, 593, 530), (527, 591, 592, 528), (615, 607, 608, 612), (609, 615, 612, 614), (610, 611, 615, 609), (611, 613, 607, 615), (563, 614, 612, 569), (569, 612, 608, 559), (570, 607, 613, 558), (562, 610, 609, 573), (619, 623, 622, 618), (440, 617, 616, 441), (445, 619, 618, 444), (444, 618, 617, 440), (621, 622, 623, 620), (618, 622, 621, 617), (616, 620, 623, 619), (617, 621, 620, 616), (665, 661, 632, 637), (666, 668, 634, 633), (670, 672, 635, 636), (672, 665, 637, 635), (661, 662, 631, 632), (662, 666, 633, 631), (420, 629, 628, 419), (658, 670, 636, 473), (421, 630, 629, 420), (407, 625, 624, 406), (406, 624, 630, 421), (473, 636, 635, 475), (408, 626, 625, 407), (449, 631, 633, 451), (418, 419, 659, 657), (655, 657, 656, 654), (417, 418, 657, 655), (653, 655, 654, 652), (416, 417, 655, 653), (651, 653, 652, 650), (415, 416, 653, 651), (649, 651, 650, 648), (414, 415, 651, 649), (647, 649, 648, 646), (413, 414, 649, 647), (645, 647, 646, 644), (412, 413, 647, 645), (643, 645, 644, 642), (411, 412, 645, 643), (641, 643, 642, 640), (410, 411, 643, 641), (639, 641, 640, 638), (409, 410, 641, 639), (422, 406, 421, 437), (437, 421, 420, 436), (436, 420, 419, 435), (435, 419, 418, 434), (434, 418, 417, 433), (433, 417, 416, 432), (432, 416, 415, 431), (431, 415, 414, 430), (430, 414, 413, 429), (429, 413, 412, 428), (428, 412, 411, 427), (427, 411, 410, 426), (426, 410, 409, 425), (425, 409, 408, 424), (424, 408, 407, 423), (423, 407, 406, 422), (638, 668, 669, 639), (701, 698, 695, 696), (677, 676, 699, 698, 701, 700), (674, 675, 697, 696, 695, 694), (675, 674, 676, 677), (675, 677, 700, 697), (678, 680, 681, 679), (680, 682, 683, 681), (682, 684, 685, 683), (684, 686, 687, 685), (686, 688, 689, 687), (688, 690, 691, 689), (681, 683, 685, 687, 689, 691, 693, 679), (690, 692, 693, 691), (692, 678, 679, 693), (678, 692, 690, 688, 686, 684, 682, 680), (696, 697, 700, 701), (698, 699, 694, 695), (676, 674, 694, 699), (729, 724, 723, 726), (705, 728, 729, 726, 727, 704), (702, 722, 723, 724, 725, 703), (703, 705, 704, 702), (703, 725, 728, 705), (706, 707, 709, 708), (708, 709, 711, 710), (710, 711, 713, 712), (712, 713, 715, 714), (714, 715, 717, 716), (716, 717, 719, 718), (709, 707, 721, 719, 717, 715, 713, 711), (718, 719, 721, 720), (720, 721, 707, 706), (706, 708, 710, 712, 714, 716, 718, 720), (724, 729, 728, 725), (726, 723, 722, 727), (704, 727, 722, 702), (379, 374, 377, 373, 380, 375, 378, 376)])
_uv = me_cube_002.uv_layers.new(name='UVMap')
_uv.uv.foreach_set('vector', [0.864, 0.6953, 0.864, 0.725, 0.864, 0.7196, 0.864, 0.6953, 0.864, 0.6953, 0.864, 0.725, 0.864, 0.7196, 0.864, 0.6953, 0.864, 0.6953, 0.864, 0.725, 0.864, 0.7196, 0.864, 0.6953, 0.864, 0.6953, 0.864, 0.725, 0.864, 0.7196, 0.864, 0.6953, 0.864, 0.7374, 0.864, 0.725, 0.864, 0.7196, 0.864, 0.725, 0.864, 0.725, 0.864, 0.7196, 0.864, 0.725, 0.864, 0.7374, 0.864, 0.6953, 0.864, 0.7196, 0.864, 0.725, 0.864, 0.6953, 0.864, 0.6953, 0.864, 0.7196, 0.864, 0.725, 0.864, 0.6953, 0.864, 0.7196, 0.864, 0.725, 0.864, 0.7374, 0.864, 0.725, 0.864, 0.725, 0.864, 0.7374, 0.864, 0.725, 0.864, 0.7196, 0.864, 0.6953, 0.864, 0.7196, 0.864, 0.725, 0.864, 0.6953, 0.864, 0.6953, 0.864, 0.7196, 0.864, 0.725, 0.864, 0.6953, 0.2839, 0.2446, 0.2839, 0.2446, 0.2839, 0.2446, 0.2839, 0.2446, 0.2839, 0.2446, 0.2839, 0.2446, 0.2839, 0.2446, 0.2839, 0.2446, 0.2839, 0.2446, 0.2839, 0.2446, 0.2839, 0.2446, 0.2839, 0.2446, 0.2839, 0.2446, 0.2839, 0.2446, 0.2839, 0.2446, 0.2839, 0.2446, 0.2839, 0.2446, 0.2839, 0.2446, 0.2839, 0.2446, 0.2839, 0.2446, 0.2839, 0.2446, 0.2839, 0.2446, 0.2839, 0.2446, 0.2839, 0.2446, 0.2839, 0.2446, 0.2839, 0.2446, 0.2839, 0.2446, 0.2839, 0.2446, 0.2839, 0.2446, 0.2839, 0.2446, 0.2839, 0.2446, 0.2839, 0.2446, 0.864, 0.6953, 0.864, 0.6953, 0.864, 0.6604, 0.864, 0.6604, 0.864, 0.6953, 0.864, 0.6953, 0.864, 0.6604, 0.864, 0.6604, 0.864, 0.6953, 0.864, 0.6953, 0.864, 0.6604, 0.864, 0.6604, 0.864, 0.6953, 0.864, 0.6953, 0.864, 0.6604, 0.864, 0.6604, 0.864, 0.6953, 0.864, 0.6953, 0.864, 0.6604, 0.864, 0.6604, 0.864, 0.6953, 0.864, 0.6953, 0.864, 0.6604, 0.864, 0.6604, 0.864, 0.6953, 0.864, 0.6953, 0.864, 0.6604, 0.864, 0.6604, 0.864, 0.6953, 0.864, 0.6953, 0.864, 0.6604, 0.864, 0.6604, 0.8815, 0.958, 0.8815, 0.958, 0.8815, 0.958, 0.8815, 0.958, 0.8815, 0.958, 0.8815, 0.958, 0.8815, 0.958, 0.8815, 0.958, 0.151, 0.03682, 0.151, 0.04581, 0.151, 0.04581, 0.151, 0.03682, 0.151, 0.03682, 0.151, 0.04581, 0.151, 0.04581, 0.151, 0.03682, 0.151, 0.03682, 0.151, 0.04581, 0.151, 0.04581, 0.151, 0.03682, 0.151, 0.03682, 0.151, 0.04581, 0.151, 0.04581, 0.151, 0.03682, 0.151, 0.03682, 0.151, 0.04581, 0.151, 0.04581, 0.151, 0.03682, 0.151, 0.03682, 0.151, 0.04581, 0.151, 0.04581, 0.151, 0.03682, 0.151, 0.03682, 0.151, 0.04581, 0.151, 0.04581, 0.151, 0.03682, 0.151, 0.03682, 0.151, 0.04581, 0.151, 0.04581, 0.151, 0.03682, 0.151, 0.03682, 0.151, 0.04581, 0.151, 0.04581, 0.151, 0.03682, 0.151, 0.03682, 0.151, 0.04581, 0.151, 0.04581, 0.151, 0.03682, 0.8776, 0.8896, 0.8776, 0.8896, 0.8776, 0.8896, 0.8776, 0.8896, 0.151, 0.02784, 0.151, 0.01886, 0.151, 0.01886, 0.151, 0.02784, 0.8815, 0.958, 0.8815, 0.958, 0.8815, 0.958, 0.8815, 0.958, 0.8815, 0.9153, 0.8815, 0.9153, 0.8815, 0.9153, 0.8815, 0.9153, 0.8835, 0.6303, 0.8835, 0.6303, 0.8835, 0.6303, 0.8835, 0.6303, 0.8854, 0.9129, 0.8854, 0.9129, 0.8854, 0.885, 0.8854, 0.885, 0.151, 0.04581, 0.151, 0.03682, 0.151, 0.03682, 0.151, 0.04581, 0.8835, 0.6303, 0.8835, 0.6303, 0.8835, 0.6303, 0.8835, 0.6303, 0.151, 0.01886, 0.151, 0.02784, 0.151, 0.02784, 0.151, 0.01886, 0.8835, 0.6303, 0.8835, 0.6303, 0.8835, 0.6303, 0.8835, 0.6303, 0.151, 0.01886, 0.151, 0.02784, 0.151, 0.02784, 0.151, 0.01886, 0.8835, 0.6303, 0.8835, 0.6303, 0.8835, 0.6303, 0.8835, 0.6303, 0.151, 0.01886, 0.151, 0.02784, 0.151, 0.02784, 0.151, 0.01886, 0.8835, 0.6303, 0.8835, 0.6303, 0.8835, 0.6303, 0.8835, 0.6303, 0.151, 0.01886, 0.151, 0.02784, 0.151, 0.02784, 0.151, 0.01886, 0.8835, 0.6303, 0.8835, 0.6303, 0.8835, 0.6303, 0.8835, 0.6303, 0.151, 0.01886, 0.151, 0.02784, 0.151, 0.02784, 0.151, 0.01886, 0.8835, 0.6303, 0.8835, 0.6303, 0.8835, 0.6303, 0.8835, 0.6303, 0.151, 0.01886, 0.151, 0.02784, 0.151, 0.02784, 0.151, 0.01886, 0.8835, 0.6303, 0.8835, 0.6303, 0.8835, 0.6303, 0.8835, 0.6303, 0.151, 0.01886, 0.151, 0.02784, 0.151, 0.02784, 0.151, 0.01886, 0.8854, 0.9129, 0.8854, 0.9129, 0.8854, 0.885, 0.8854, 0.885, 0.8854, 0.9129, 0.8854, 0.9129, 0.8854, 0.885, 0.8854, 0.885, 0.8854, 0.9129, 0.8854, 0.9129, 0.8854, 0.885, 0.8854, 0.885, 0.8854, 0.9129, 0.8854, 0.9129, 0.8854, 0.885, 0.8854, 0.885, 0.8854, 0.9129, 0.8854, 0.9129, 0.8854, 0.885, 0.8854, 0.885, 0.8854, 0.9129, 0.8854, 0.9129, 0.8854, 0.885, 0.8854, 0.885, 0.8854, 0.9129, 0.8854, 0.9129, 0.8854, 0.885, 0.8854, 0.885, 0.8854, 0.8674, 0.8854, 0.8674, 0.8854, 0.8674, 0.8854, 0.8674, 0.8854, 0.8674, 0.8854, 0.8674, 0.8854, 0.8674, 0.8854, 0.8674, 0.8854, 0.8674, 0.8854, 0.8674, 0.8854, 0.8674, 0.8854, 0.8674, 0.8854, 0.8674, 0.8854, 0.8674, 0.8854, 0.8674, 0.8854, 0.8674, 0.8854, 0.9129, 0.8854, 0.9129, 0.8854, 0.885, 0.8854, 0.885, 0.8854, 0.9129, 0.8854, 0.9129, 0.8854, 0.885, 0.8854, 0.885, 0.8854, 0.9129, 0.8854, 0.9129, 0.8854, 0.885, 0.8854, 0.885, 0.8854, 0.9129, 0.8854, 0.9129, 0.8854, 0.885, 0.8854, 0.885, 0.8854, 0.9129, 0.8854, 0.9129, 0.8854, 0.885, 0.8854, 0.885, 0.8854, 0.9129, 0.8854, 0.9129, 0.8854, 0.885, 0.8854, 0.885, 0.8854, 0.9129, 0.8854, 0.9129, 0.8854, 0.885, 0.8854, 0.885, 0.4707, 0.03516, 0.4707, 0.03516, 0.4707, 0.03516, 0.4707, 0.03516, 0.4707, 0.03516, 0.4707, 0.03516, 0.4707, 0.03516, 0.4707, 0.03516, 0.4707, 0.03516, 0.4707, 0.03516, 0.4707, 0.03516, 0.4707, 0.03516, 0.4707, 0.03516, 0.4707, 0.03516, 0.4707, 0.03516, 0.4707, 0.03516, 0.4707, 0.03516, 0.4707, 0.03516, 0.4707, 0.03516, 0.4707, 0.03516, 0.4707, 0.03516, 0.4707, 0.03516, 0.4707, 0.03516, 0.4707, 0.03516, 0.8815, 0.9681, 0.8815, 0.9681, 0.8815, 0.9712, 0.8815, 0.9712, 0.8815, 0.9681, 0.8815, 0.9681, 0.8815, 0.9712, 0.8815, 0.9712, 0.8815, 0.9681, 0.8815, 0.9681, 0.8815, 0.9712, 0.8815, 0.9712, 0.8815, 0.9681, 0.8815, 0.9681, 0.8815, 0.9712, 0.8815, 0.9712, 0.8815, 0.9681, 0.8815, 0.9681, 0.8815, 0.9712, 0.8815, 0.9712, 0.8815, 0.9681, 0.8815, 0.9681, 0.8815, 0.9712, 0.8815, 0.9712, 0.8815, 0.9681, 0.8815, 0.9681, 0.8815, 0.9712, 0.8815, 0.9712, 0.8815, 0.9681, 0.8815, 0.9681, 0.8815, 0.9712, 0.8815, 0.9712, 0.8815, 0.9681, 0.8815, 0.9681, 0.8815, 0.9712, 0.8815, 0.9712, 0.8815, 0.9681, 0.8815, 0.9681, 0.8815, 0.9712, 0.8815, 0.9712, 0.8815, 0.9681, 0.8815, 0.9681, 0.8815, 0.9712, 0.8815, 0.9712, 0.8815, 0.9681, 0.8815, 0.9681, 0.8815, 0.9712, 0.8815, 0.9712, 0.8815, 0.9681, 0.8815, 0.9681, 0.8815, 0.9712, 0.8815, 0.9712, 0.8815, 0.9681, 0.8815, 0.9681, 0.8815, 0.9712, 0.8815, 0.9712, 0.8815, 0.9681, 0.8815, 0.9681, 0.8815, 0.9712, 0.8815, 0.9712, 0.8815, 0.9681, 0.8815, 0.9681, 0.8815, 0.9712, 0.8815, 0.9712, 0.8815, 0.9712, 0.8815, 0.9712, 0.8815, 0.9712, 0.8815, 0.9712, 0.8815, 0.9712, 0.8815, 0.9712, 0.8815, 0.9712, 0.8815, 0.9712, 0.8815, 0.9712, 0.8815, 0.9712, 0.8815, 0.9712, 0.8815, 0.9712, 0.8815, 0.9712, 0.8815, 0.9712, 0.8815, 0.9712, 0.8815, 0.9712, 0.8815, 0.958, 0.8815, 0.958, 0.8815, 0.9639, 0.8815, 0.9639, 0.8815, 0.958, 0.8815, 0.958, 0.8815, 0.9639, 0.8815, 0.9639, 0.8776, 0.8896, 0.8776, 0.8896, 0.8776, 0.8955, 0.8776, 0.8955, 0.8776, 0.8896, 0.8776, 0.8896, 0.8776, 0.8955, 0.8776, 0.8955, 0.8776, 0.8896, 0.8776, 0.8896, 0.8776, 0.8955, 0.8776, 0.8955, 0.8776, 0.8896, 0.8776, 0.8896, 0.8776, 0.8955, 0.8776, 0.8955, 0.8776, 0.8896, 0.8776, 0.8896, 0.8776, 0.8955, 0.8776, 0.8955, 0.8776, 0.8896, 0.8776, 0.8896, 0.8776, 0.8955, 0.8776, 0.8955, 0.8776, 0.8896, 0.8776, 0.8896, 0.8776, 0.8955, 0.8776, 0.8955, 0.8776, 0.8896, 0.8776, 0.8896, 0.8776, 0.8955, 0.8776, 0.8955, 0.8776, 0.8896, 0.8776, 0.8896, 0.8776, 0.8955, 0.8776, 0.8955, 0.8776, 0.8896, 0.8776, 0.8896, 0.8776, 0.8955, 0.8776, 0.8955, 0.8776, 0.8896, 0.8776, 0.8896, 0.8776, 0.8955, 0.8776, 0.8955, 0.8776, 0.8896, 0.8776, 0.8896, 0.8776, 0.8955, 0.8776, 0.8955, 0.8815, 0.958, 0.8815, 0.958, 0.8815, 0.9639, 0.8815, 0.9639, 0.8815, 0.958, 0.8815, 0.958, 0.8815, 0.9639, 0.8815, 0.9639, 0.8815, 0.9639, 0.8815, 0.9639, 0.8815, 0.9681, 0.8815, 0.9681, 0.8815, 0.9639, 0.8815, 0.9639, 0.8815, 0.9681, 0.8815, 0.9681, 0.8815, 0.9639, 0.8815, 0.9639, 0.8815, 0.9681, 0.8815, 0.9681, 0.8815, 0.9639, 0.8815, 0.9639, 0.8815, 0.9681, 0.8815, 0.9681, 0.8815, 0.9639, 0.8815, 0.9639, 0.8815, 0.9681, 0.8815, 0.9681, 0.8815, 0.9639, 0.8815, 0.9639, 0.8815, 0.9681, 0.8815, 0.9681, 0.8815, 0.9639, 0.8815, 0.9639, 0.8815, 0.9681, 0.8815, 0.9681, 0.8815, 0.9639, 0.8815, 0.9639, 0.8815, 0.9681, 0.8815, 0.9681, 0.8815, 0.9639, 0.8815, 0.9639, 0.8815, 0.9681, 0.8815, 0.9681, 0.8815, 0.9639, 0.8815, 0.9639, 0.8815, 0.9681, 0.8815, 0.9681, 0.8815, 0.9639, 0.8815, 0.9639, 0.8815, 0.9681, 0.8815, 0.9681, 0.8815, 0.9639, 0.8815, 0.9639, 0.8815, 0.9681, 0.8815, 0.9681, 0.8815, 0.9639, 0.8815, 0.9639, 0.8815, 0.9681, 0.8815, 0.9681, 0.8815, 0.9639, 0.8815, 0.9639, 0.8815, 0.9681, 0.8815, 0.9681, 0.8815, 0.9639, 0.8815, 0.9639, 0.8815, 0.9681, 0.8815, 0.9681, 0.8815, 0.9639, 0.8815, 0.9639, 0.8815, 0.9681, 0.8815, 0.9681, 0.8854, 0.9183, 0.8854, 0.9183, 0.8854, 0.9129, 0.8854, 0.9129, 0.8854, 0.9183, 0.8854, 0.9183, 0.8854, 0.9129, 0.8854, 0.9129, 0.8854, 0.9183, 0.8854, 0.9183, 0.8854, 0.9129, 0.8854, 0.9129, 0.8854, 0.9183, 0.8854, 0.9183, 0.8854, 0.9129, 0.8854, 0.9129, 0.8854, 0.9183, 0.8854, 0.9183, 0.8854, 0.9129, 0.8854, 0.9129, 0.8854, 0.9183, 0.8854, 0.9183, 0.8854, 0.9129, 0.8854, 0.9129, 0.8854, 0.9183, 0.8854, 0.9183, 0.8854, 0.9129, 0.8854, 0.9129, 0.8854, 0.9183, 0.8854, 0.9183, 0.8854, 0.9129, 0.8854, 0.9129, 0.8854, 0.9183, 0.8854, 0.9183, 0.8854, 0.9129, 0.8854, 0.9129, 0.8854, 0.9183, 0.8854, 0.9183, 0.8854, 0.9129, 0.8854, 0.9129, 0.8854, 0.9183, 0.8854, 0.9183, 0.8854, 0.9129, 0.8854, 0.9129, 0.8854, 0.9183, 0.8854, 0.9183, 0.8854, 0.9129, 0.8854, 0.9129, 0.8854, 0.9183, 0.8854, 0.9183, 0.8854, 0.9129, 0.8854, 0.9129, 0.8854, 0.9183, 0.8854, 0.9183, 0.8854, 0.9129, 0.8854, 0.9129, 0.8854, 0.9183, 0.8854, 0.9183, 0.8854, 0.9129, 0.8854, 0.9129, 0.8854, 0.9183, 0.8854, 0.9183, 0.8854, 0.9129, 0.8854, 0.9129, 0.8854, 0.8803, 0.8854, 0.8803, 0.8854, 0.8674, 0.8854, 0.8674, 0.8854, 0.8803, 0.8854, 0.8803, 0.8854, 0.8674, 0.8854, 0.8674, 0.8854, 0.8803, 0.8854, 0.8803, 0.8854, 0.8674, 0.8854, 0.8674, 0.8854, 0.8803, 0.8854, 0.8803, 0.8854, 0.8674, 0.8854, 0.8674, 0.8854, 0.8803, 0.8854, 0.8803, 0.8854, 0.8674, 0.8854, 0.8674, 0.8854, 0.8803, 0.8854, 0.8803, 0.8854, 0.8674, 0.8854, 0.8674, 0.8854, 0.8803, 0.8854, 0.8803, 0.8854, 0.8674, 0.8854, 0.8674, 0.8854, 0.8803, 0.8854, 0.8803, 0.8854, 0.8674, 0.8854, 0.8674, 0.8854, 0.8803, 0.8854, 0.8803, 0.8854, 0.8674, 0.8854, 0.8674, 0.8854, 0.8803, 0.8854, 0.8803, 0.8854, 0.8674, 0.8854, 0.8674, 0.8854, 0.8803, 0.8854, 0.8803, 0.8854, 0.8674, 0.8854, 0.8674, 0.8854, 0.8803, 0.8854, 0.8803, 0.8854, 0.8674, 0.8854, 0.8674, 0.8854, 0.8803, 0.8854, 0.8803, 0.8854, 0.8674, 0.8854, 0.8674, 0.8854, 0.8803, 0.8854, 0.8803, 0.8854, 0.8674, 0.8854, 0.8674, 0.8854, 0.8803, 0.8854, 0.8803, 0.8854, 0.8674, 0.8854, 0.8674, 0.8854, 0.8803, 0.8854, 0.8803, 0.8854, 0.8674, 0.8854, 0.8674, 0.8854, 0.9129, 0.8854, 0.9129, 0.8854, 0.885, 0.8854, 0.885, 0.2188, 0.02734, 0.2188, 0.02734, 0.2188, 0.02734, 0.2188, 0.02734, 0.2188, 0.02734, 0.2188, 0.02734, 0.2188, 0.02734, 0.2188, 0.02734, 0.2188, 0.02734, 0.2188, 0.02734, 0.2188, 0.02734, 0.2188, 0.02734, 0.2188, 0.02734, 0.2188, 0.02734, 0.2188, 0.02734, 0.2188, 0.02734, 0.2188, 0.02734, 0.2188, 0.02734, 0.2188, 0.02734, 0.2188, 0.02734, 0.2188, 0.02734, 0.2188, 0.02734, 0.2188, 0.02734, 0.2188, 0.02734, 0.2188, 0.02734, 0.2188, 0.02734, 0.2188, 0.02734, 0.2188, 0.02734, 0.2188, 0.02734, 0.2188, 0.02734, 0.2188, 0.02734, 0.2188, 0.02734, 0.2188, 0.02734, 0.2188, 0.02734, 0.2188, 0.02734, 0.2188, 0.02734, 0.2188, 0.02734, 0.2188, 0.02734, 0.2188, 0.02734, 0.2188, 0.02734, 0.2188, 0.02734, 0.2188, 0.02734, 0.2188, 0.02734, 0.2188, 0.02734, 0.2188, 0.02734, 0.2188, 0.02734, 0.2188, 0.02734, 0.2188, 0.02734, 0.2188, 0.02734, 0.2188, 0.02734, 0.2188, 0.02734, 0.2188, 0.02734, 0.2188, 0.02734, 0.2188, 0.02734, 0.2188, 0.02734, 0.2188, 0.02734, 0.2188, 0.02734, 0.2188, 0.02734, 0.2188, 0.02734, 0.2188, 0.02734, 0.2188, 0.02734, 0.2188, 0.02734, 0.2188, 0.02734, 0.2188, 0.02734, 0.8874, 0.9855, 0.8874, 0.9855, 0.8874, 0.9855, 0.8874, 0.9855, 0.8874, 0.9855, 0.8874, 0.9855, 0.8874, 0.9855, 0.8874, 0.9855, 0.8874, 0.9855, 0.8874, 0.9855, 0.8874, 0.9855, 0.8874, 0.9855, 0.8874, 0.9855, 0.8874, 0.9855, 0.8874, 0.9855, 0.8874, 0.9855, 0.8874, 0.9855, 0.8874, 0.9855, 0.8874, 0.9855, 0.8874, 0.9855, 0.8874, 0.9855, 0.8874, 0.9855, 0.8874, 0.9855, 0.8874, 0.9855, 0.8874, 0.9855, 0.8874, 0.9855, 0.8874, 0.9855, 0.8874, 0.9855, 0.8874, 0.9855, 0.8874, 0.9855, 0.8874, 0.9855, 0.8874, 0.9855, 0.8874, 0.9855, 0.8874, 0.9855, 0.8874, 0.9855, 0.8874, 0.9855, 0.8874, 0.9855, 0.8874, 0.9855, 0.8874, 0.9855, 0.8874, 0.9855, 0.8874, 0.9855, 0.8874, 0.9855, 0.8874, 0.9855, 0.8874, 0.9855, 0.8874, 0.9855, 0.8874, 0.9855, 0.8874, 0.9855, 0.8874, 0.9855, 0.8874, 0.9855, 0.8874, 0.9855, 0.8874, 0.9855, 0.8874, 0.9855, 0.8874, 0.9855, 0.8874, 0.9855, 0.8874, 0.9855, 0.8874, 0.9855, 0.8874, 0.9855, 0.8874, 0.9855, 0.8874, 0.9855, 0.8874, 0.9855, 0.8874, 0.9855, 0.8874, 0.9855, 0.8874, 0.9855, 0.8874, 0.9855, 0.8854, 0.885, 0.8854, 0.885, 0.8854, 0.8803, 0.8854, 0.8803, 0.8854, 0.885, 0.8854, 0.885, 0.8854, 0.8803, 0.8854, 0.8803, 0.8854, 0.885, 0.8854, 0.885, 0.8854, 0.8803, 0.8854, 0.8803, 0.8854, 0.885, 0.8854, 0.885, 0.8854, 0.8803, 0.8854, 0.8803, 0.8854, 0.885, 0.8854, 0.885, 0.8854, 0.8803, 0.8854, 0.8803, 0.8854, 0.885, 0.8854, 0.885, 0.8854, 0.8803, 0.8854, 0.8803, 0.8854, 0.885, 0.8854, 0.885, 0.8854, 0.8803, 0.8854, 0.8803, 0.8854, 0.885, 0.8854, 0.885, 0.8854, 0.8803, 0.8854, 0.8803, 0.8854, 0.885, 0.8854, 0.885, 0.8854, 0.8803, 0.8854, 0.8803, 0.8854, 0.885, 0.8854, 0.885, 0.8854, 0.8803, 0.8854, 0.8803, 0.8854, 0.885, 0.8854, 0.885, 0.8854, 0.8803, 0.8854, 0.8803, 0.8854, 0.885, 0.8854, 0.885, 0.8854, 0.8803, 0.8854, 0.8803, 0.8854, 0.885, 0.8854, 0.885, 0.8854, 0.8803, 0.8854, 0.8803, 0.8854, 0.885, 0.8854, 0.885, 0.8854, 0.8803, 0.8854, 0.8803, 0.8854, 0.885, 0.8854, 0.885, 0.8854, 0.8803, 0.8854, 0.8803, 0.8854, 0.885, 0.8854, 0.885, 0.8854, 0.8803, 0.8854, 0.8803, 0.0957, 0.03516, 0.0957, 0.03516, 0.0957, 0.03516, 0.0957, 0.03516, 0.0957, 0.03516, 0.0957, 0.03516, 0.0957, 0.03516, 0.0957, 0.03516, 0.0957, 0.03516, 0.0957, 0.03516, 0.0957, 0.03516, 0.0957, 0.03516, 0.0957, 0.03516, 0.0957, 0.03516, 0.0957, 0.03516, 0.0957, 0.03516, 0.2188, 0.02734, 0.2188, 0.02734, 0.2188, 0.02734, 0.2188, 0.02734, 0.2188, 0.02734, 0.2188, 0.02734, 0.2188, 0.02734, 0.2188, 0.02734, 0.2188, 0.02734, 0.2188, 0.02734, 0.2188, 0.02734, 0.2188, 0.02734, 0.2188, 0.02734, 0.2188, 0.02734, 0.2188, 0.02734, 0.2188, 0.02734, 0.4707, 0.03516, 0.4707, 0.03516, 0.4707, 0.03516, 0.4707, 0.03516, 0.4707, 0.03516, 0.4707, 0.03516, 0.4707, 0.03516, 0.4707, 0.03516, 0.4707, 0.03516, 0.4707, 0.03516, 0.4707, 0.03516, 0.4707, 0.03516, 0.4707, 0.03516, 0.4707, 0.03516, 0.4707, 0.03516, 0.4707, 0.03516, 0.4707, 0.03516, 0.4707, 0.03516, 0.4707, 0.03516, 0.4707, 0.03516, 0.4707, 0.03516, 0.4707, 0.03516, 0.4707, 0.03516, 0.4707, 0.03516, 0.4707, 0.03516, 0.4707, 0.03516, 0.4707, 0.03516, 0.4707, 0.03516, 0.4707, 0.03516, 0.4707, 0.03516, 0.4707, 0.03516, 0.4707, 0.03516, 0.151, 0.03682, 0.151, 0.04581, 0.151, 0.04581, 0.151, 0.03682, 0.151, 0.03682, 0.151, 0.04581, 0.151, 0.04581, 0.151, 0.03682, 0.151, 0.03682, 0.151, 0.04581, 0.151, 0.04581, 0.151, 0.03682, 0.151, 0.03682, 0.151, 0.04581, 0.151, 0.04581, 0.151, 0.03682, 0.151, 0.03682, 0.151, 0.04581, 0.151, 0.04581, 0.151, 0.03682, 0.151, 0.03682, 0.151, 0.04581, 0.151, 0.04581, 0.151, 0.03682, 0.8815, 0.9153, 0.8815, 0.9153, 0.8815, 0.9153, 0.8815, 0.9153, 0.151, 0.03682, 0.151, 0.04581, 0.151, 0.04581, 0.151, 0.03682, 0.8815, 0.9153, 0.8815, 0.9153, 0.8815, 0.9153, 0.8815, 0.9153, 0.8815, 0.9153, 0.8815, 0.9153, 0.8815, 0.9153, 0.8815, 0.9153, 0.8815, 0.9153, 0.8815, 0.9153, 0.8815, 0.9153, 0.8815, 0.9153, 0.8776, 0.8896, 0.8776, 0.8896, 0.8776, 0.8896, 0.8776, 0.8896, 0.8815, 0.9153, 0.8815, 0.9153, 0.8815, 0.9153, 0.8815, 0.9153, 0.8815, 0.958, 0.8815, 0.958, 0.8815, 0.958, 0.8815, 0.958, 0.151, 0.01886, 0.151, 0.02784, 0.151, 0.02784, 0.151, 0.01886, 0.8835, 0.6303, 0.8835, 0.6303, 0.8835, 0.6303, 0.8835, 0.6303, 0.151, 0.01886, 0.151, 0.02784, 0.151, 0.02784, 0.151, 0.01886, 0.8835, 0.6303, 0.8835, 0.6303, 0.8835, 0.6303, 0.8835, 0.6303, 0.151, 0.01886, 0.151, 0.02784, 0.151, 0.02784, 0.151, 0.01886, 0.8835, 0.6303, 0.8835, 0.6303, 0.8835, 0.6303, 0.8835, 0.6303, 0.151, 0.01886, 0.151, 0.02784, 0.151, 0.02784, 0.151, 0.01886, 0.8835, 0.6303, 0.8835, 0.6303, 0.8835, 0.6303, 0.8835, 0.6303, 0.151, 0.01886, 0.151, 0.02784, 0.151, 0.02784, 0.151, 0.01886, 0.8835, 0.6303, 0.8835, 0.6303, 0.8835, 0.6303, 0.8835, 0.6303, 0.151, 0.01886, 0.151, 0.02784, 0.151, 0.02784, 0.151, 0.01886, 0.8835, 0.6303, 0.8835, 0.6303, 0.8835, 0.6303, 0.8835, 0.6303, 0.151, 0.01886, 0.151, 0.02784, 0.151, 0.02784, 0.151, 0.01886, 0.8835, 0.6303, 0.8835, 0.6303, 0.8835, 0.6303, 0.8835, 0.6303, 0.151, 0.01886, 0.151, 0.02784, 0.151, 0.02784, 0.151, 0.01886, 0.8835, 0.6303, 0.8835, 0.6303, 0.8835, 0.6303, 0.8835, 0.6303, 0.151, 0.01886, 0.151, 0.02784, 0.151, 0.02784, 0.151, 0.01886, 0.8835, 0.6303, 0.8835, 0.6303, 0.8835, 0.6303, 0.8835, 0.6303, 0.151, 0.01886, 0.151, 0.02784, 0.151, 0.02784, 0.151, 0.01886, 0.8874, 0.9855, 0.8874, 0.9855, 0.8815, 0.9153, 0.8815, 0.9153, 0.8874, 0.9855, 0.8874, 0.9855, 0.8815, 0.9153, 0.8815, 0.9153, 0.8874, 0.9855, 0.8874, 0.9855, 0.8815, 0.9153, 0.8815, 0.9153, 0.8874, 0.9855, 0.8874, 0.9855, 0.151, 0.01886, 0.151, 0.01886, 0.8874, 0.9855, 0.8874, 0.9855, 0.151, 0.01886, 0.151, 0.01886, 0.8874, 0.9855, 0.8874, 0.9855, 0.151, 0.01886, 0.151, 0.01886, 0.8874, 0.9855, 0.8874, 0.9855, 0.151, 0.01886, 0.151, 0.01886, 0.8874, 0.9855, 0.8874, 0.9855, 0.151, 0.01886, 0.151, 0.01886, 0.8874, 0.9855, 0.8874, 0.9855, 0.151, 0.01886, 0.151, 0.01886, 0.8874, 0.9855, 0.8874, 0.9855, 0.151, 0.01886, 0.151, 0.01886, 0.8874, 0.9855, 0.8874, 0.9855, 0.151, 0.01886, 0.151, 0.01886, 0.8874, 0.9855, 0.8874, 0.9855, 0.151, 0.01886, 0.151, 0.01886, 0.8874, 0.9855, 0.8874, 0.9855, 0.151, 0.01886, 0.151, 0.01886, 0.8874, 0.9855, 0.8874, 0.9855, 0.8815, 0.9153, 0.8815, 0.9153, 0.8874, 0.9855, 0.8874, 0.9855, 0.8815, 0.9153, 0.8815, 0.9153, 0.8874, 0.9855, 0.8874, 0.9855, 0.8815, 0.9153, 0.8815, 0.9153, 0.8835, 0.6303, 0.8835, 0.6303, 0.8835, 0.6303, 0.8835, 0.6303, 0.7832, 0.03068, 0.7832, 0.03068, 0.7832, 0.03068, 0.7832, 0.03068, 0.6543, 0.03068, 0.6543, 0.03068, 0.6543, 0.03068, 0.6543, 0.03068, 0.6543, 0.03068, 0.6543, 0.03068, 0.6543, 0.03068, 0.6543, 0.03068, 0.6543, 0.03068, 0.6543, 0.03068, 0.6543, 0.03068, 0.6543, 0.03068, 0.6543, 0.03068, 0.6543, 0.03068, 0.6543, 0.03068, 0.6543, 0.03068, 0.6543, 0.03068, 0.6543, 0.03068, 0.6543, 0.03068, 0.6543, 0.03068, 0.8476, 0.03264, 0.8476, 0.03264, 0.8476, 0.03264, 0.8476, 0.03264, 0.8476, 0.03264, 0.8476, 0.03264, 0.8476, 0.03264, 0.8476, 0.03264, 0.8476, 0.03264, 0.8476, 0.03264, 0.8476, 0.03264, 0.8476, 0.03264, 0.8476, 0.03264, 0.8476, 0.03264, 0.8476, 0.03264, 0.8476, 0.03264, 0.8476, 0.03264, 0.8476, 0.03264, 0.8476, 0.03264, 0.8476, 0.03264, 0.8476, 0.03264, 0.8476, 0.03264, 0.8476, 0.03264, 0.8476, 0.03264, 0.9043, 0.03264, 0.9043, 0.03264, 0.9043, 0.03264, 0.9043, 0.03264, 0.9043, 0.03264, 0.9043, 0.03264, 0.9043, 0.03264, 0.9043, 0.03264, 0.8476, 0.03264, 0.8476, 0.03264, 0.8476, 0.03264, 0.8476, 0.03264, 0.8476, 0.03264, 0.8476, 0.03264, 0.8476, 0.03264, 0.8476, 0.03264, 0.9043, 0.03264, 0.9043, 0.03264, 0.9043, 0.03264, 0.9043, 0.03264, 0.9043, 0.03264, 0.9043, 0.03264, 0.9043, 0.03264, 0.9043, 0.03264, 0.7089, 0.03068, 0.7089, 0.03068, 0.7089, 0.03068, 0.7089, 0.03068, 0.7089, 0.03068, 0.7089, 0.03068, 0.7089, 0.03068, 0.7089, 0.03068, 0.6543, 0.03068, 0.6543, 0.03068, 0.6543, 0.03068, 0.6543, 0.03068, 0.1602, 0.01758, 0.1602, 0.01758, 0.1602, 0.01758, 0.1602, 0.01758, 0.1602, 0.01758, 0.1602, 0.01758, 0.1602, 0.01758, 0.1602, 0.01758, 0.1602, 0.01758, 0.1602, 0.01758, 0.1602, 0.01758, 0.1602, 0.01758, 0.1602, 0.01758, 0.1602, 0.01758, 0.1602, 0.01758, 0.1602, 0.01758, 0.1602, 0.01758, 0.1602, 0.01758, 0.1602, 0.01758, 0.1602, 0.01758, 0.1602, 0.01758, 0.1602, 0.01758, 0.1602, 0.01758, 0.1602, 0.01758, 0.7832, 0.03068, 0.7832, 0.03068, 0.7832, 0.03068, 0.7832, 0.03068, 0.6543, 0.03068, 0.6543, 0.03068, 0.6543, 0.03068, 0.6543, 0.03068, 0.6543, 0.03068, 0.6543, 0.03068, 0.6543, 0.03068, 0.6543, 0.03068, 0.6543, 0.03068, 0.6543, 0.03068, 0.6543, 0.03068, 0.6543, 0.03068, 0.6543, 0.03068, 0.6543, 0.03068, 0.6543, 0.03068, 0.6543, 0.03068, 0.6543, 0.03068, 0.6543, 0.03068, 0.6543, 0.03068, 0.6543, 0.03068, 0.8476, 0.03264, 0.8476, 0.03264, 0.8476, 0.03264, 0.8476, 0.03264, 0.8476, 0.03264, 0.8476, 0.03264, 0.8476, 0.03264, 0.8476, 0.03264, 0.8476, 0.03264, 0.8476, 0.03264, 0.8476, 0.03264, 0.8476, 0.03264, 0.8476, 0.03264, 0.8476, 0.03264, 0.8476, 0.03264, 0.8476, 0.03264, 0.8476, 0.03264, 0.8476, 0.03264, 0.8476, 0.03264, 0.8476, 0.03264, 0.8476, 0.03264, 0.8476, 0.03264, 0.8476, 0.03264, 0.8476, 0.03264, 0.9043, 0.03264, 0.9043, 0.03264, 0.9043, 0.03264, 0.9043, 0.03264, 0.9043, 0.03264, 0.9043, 0.03264, 0.9043, 0.03264, 0.9043, 0.03264, 0.8476, 0.03264, 0.8476, 0.03264, 0.8476, 0.03264, 0.8476, 0.03264, 0.8476, 0.03264, 0.8476, 0.03264, 0.8476, 0.03264, 0.8476, 0.03264, 0.9043, 0.03264, 0.9043, 0.03264, 0.9043, 0.03264, 0.9043, 0.03264, 0.9043, 0.03264, 0.9043, 0.03264, 0.9043, 0.03264, 0.9043, 0.03264, 0.7089, 0.03068, 0.7089, 0.03068, 0.7089, 0.03068, 0.7089, 0.03068, 0.7089, 0.03068, 0.7089, 0.03068, 0.7089, 0.03068, 0.7089, 0.03068, 0.6543, 0.03068, 0.6543, 0.03068, 0.6543, 0.03068, 0.6543, 0.03068, 0.1602, 0.01758, 0.1602, 0.01758, 0.1602, 0.01758, 0.1602, 0.01758, 0.1602, 0.01758, 0.1602, 0.01758, 0.1602, 0.01758, 0.1602, 0.01758, 0.1602, 0.01758, 0.1602, 0.01758, 0.1602, 0.01758, 0.1602, 0.01758, 0.1602, 0.01758, 0.1602, 0.01758, 0.1602, 0.01758, 0.1602, 0.01758, 0.1602, 0.01758, 0.1602, 0.01758, 0.1602, 0.01758, 0.1602, 0.01758, 0.1602, 0.01758, 0.1602, 0.01758, 0.1602, 0.01758, 0.1602, 0.01758, 0.2839, 0.2446, 0.2839, 0.2446, 0.2839, 0.2446, 0.2839, 0.2446, 0.2839, 0.2446, 0.2839, 0.2446, 0.2839, 0.2446, 0.2839, 0.2446, 0.2851, 0.2242, 0.2851, 0.2242, 0.2851, 0.2242, 0.2851, 0.2242, 0.2851, 0.2242, 0.2851, 0.2242, 0.2851, 0.2242, 0.2851, 0.2242, 0.2851, 0.2242, 0.2851, 0.2242, 0.2851, 0.2242, 0.2851, 0.2242, 0.2851, 0.2242, 0.2851, 0.2242, 0.2851, 0.2242, 0.2851, 0.2242, 0.2851, 0.2242, 0.2851, 0.2242, 0.2851, 0.2242, 0.2851, 0.2242, 0.2851, 0.2242, 0.2851, 0.2242, 0.2851, 0.2242, 0.2851, 0.2242, 0.2851, 0.2242, 0.2851, 0.2242, 0.2851, 0.2242, 0.2851, 0.2242, 0.2851, 0.2242, 0.2851, 0.2242, 0.2851, 0.2242, 0.2851, 0.2242, 0.2851, 0.2242, 0.2851, 0.2242, 0.2851, 0.2242, 0.2851, 0.2242, 0.2851, 0.2242, 0.2851, 0.2242, 0.2851, 0.2242, 0.2851, 0.2242, 0.2851, 0.2242, 0.2851, 0.2242, 0.2851, 0.2242, 0.2851, 0.2242, 0.2851, 0.2242, 0.2851, 0.2242, 0.2851, 0.2242, 0.2851, 0.2242, 0.2851, 0.2242, 0.2851, 0.2242, 0.2851, 0.2242, 0.2851, 0.2242, 0.2851, 0.2242, 0.2851, 0.2242, 0.2851, 0.2242, 0.2851, 0.2242, 0.2851, 0.2242, 0.2851, 0.2242, 0.2851, 0.2242, 0.2851, 0.2242, 0.2851, 0.2242, 0.2851, 0.2242, 0.2851, 0.2242, 0.2851, 0.2242, 0.2851, 0.2242, 0.2851, 0.2242, 0.2851, 0.2242, 0.2851, 0.2242, 0.2851, 0.2242, 0.2851, 0.2242, 0.2851, 0.2242, 0.2851, 0.2242, 0.2851, 0.2242, 0.2851, 0.2242, 0.2851, 0.2242, 0.2851, 0.2242, 0.2851, 0.2242, 0.2851, 0.2242, 0.2851, 0.2242, 0.2851, 0.2242, 0.2851, 0.2242, 0.2851, 0.2242, 0.2851, 0.2242, 0.2851, 0.2242, 0.2851, 0.2242, 0.2851, 0.2242, 0.2851, 0.2242, 0.2851, 0.2242, 0.2851, 0.2242, 0.2851, 0.2242, 0.2851, 0.2242, 0.2851, 0.2242, 0.2851, 0.2242, 0.2851, 0.2242, 0.2851, 0.2242, 0.2851, 0.2242, 0.2851, 0.2242, 0.2851, 0.2242, 0.2851, 0.2242, 0.2851, 0.2242, 0.2851, 0.2242, 0.2851, 0.2242, 0.2851, 0.2242, 0.2851, 0.2242, 0.2851, 0.2242, 0.2851, 0.2242, 0.2851, 0.2242, 0.2851, 0.2242, 0.2851, 0.2242, 0.2851, 0.2242, 0.2851, 0.2242, 0.2851, 0.2242, 0.1504, 0.1031, 0.1504, 0.1031, 0.1504, 0.1031, 0.1504, 0.1031, 0.1504, 0.1031, 0.1504, 0.1031, 0.1504, 0.1031, 0.1504, 0.1031, 0.1504, 0.1031, 0.1504, 0.1031, 0.1504, 0.1031, 0.1504, 0.1031, 0.1504, 0.1031, 0.1504, 0.1031, 0.1504, 0.1031, 0.1504, 0.1031, 0.1504, 0.1031, 0.1504, 0.1031, 0.1504, 0.1031, 0.1504, 0.1031, 0.1504, 0.1031, 0.1504, 0.1031, 0.1504, 0.1031, 0.1504, 0.1031, 0.1504, 0.1031, 0.1504, 0.1031, 0.1504, 0.1031, 0.1504, 0.1031, 0.1504, 0.1031, 0.1504, 0.1031, 0.1504, 0.1031, 0.1504, 0.1031, 0.1504, 0.1031, 0.1504, 0.1031, 0.1504, 0.1031, 0.1504, 0.1031, 0.1504, 0.1031, 0.1504, 0.1031, 0.1504, 0.1031, 0.1504, 0.1031, 0.1504, 0.1031, 0.1504, 0.1031, 0.1504, 0.1031, 0.1504, 0.1031, 0.1504, 0.1031, 0.1504, 0.1031, 0.1504, 0.1031, 0.1504, 0.1031, 0.1504, 0.1031, 0.1504, 0.1031, 0.1504, 0.1031, 0.1504, 0.1031, 0.1504, 0.1031, 0.1504, 0.1031, 0.1504, 0.1031, 0.1504, 0.1031, 0.1504, 0.1031, 0.1504, 0.1031, 0.1504, 0.1031, 0.1504, 0.1031, 0.1504, 0.1031, 0.1504, 0.1031, 0.1504, 0.1031, 0.1504, 0.1031, 0.1504, 0.1031, 0.1504, 0.1031, 0.1504, 0.1031, 0.1504, 0.1031, 0.1504, 0.1031, 0.1504, 0.1031, 0.1504, 0.1031, 0.1504, 0.1031, 0.1504, 0.1031, 0.1504, 0.1031, 0.1504, 0.1031, 0.1504, 0.1031, 0.1504, 0.1031, 0.1504, 0.1031, 0.1504, 0.1031, 0.1504, 0.1031, 0.1504, 0.1031, 0.1504, 0.1031, 0.1504, 0.1031, 0.1504, 0.1031, 0.1504, 0.1031, 0.1504, 0.1031, 0.1504, 0.1031, 0.1504, 0.1031, 0.1504, 0.1031, 0.1504, 0.1031, 0.1504, 0.1031, 0.1504, 0.1031, 0.1504, 0.1031, 0.1504, 0.1031, 0.1504, 0.1031, 0.1504, 0.1031, 0.1504, 0.1031, 0.1504, 0.1031, 0.1504, 0.1031, 0.1504, 0.1031, 0.1504, 0.1031, 0.1504, 0.1031, 0.1504, 0.1031, 0.1504, 0.1031, 0.1504, 0.1031, 0.1504, 0.1031, 0.1504, 0.1031, 0.1504, 0.1031, 0.1504, 0.1031, 0.1504, 0.1031, 0.1504, 0.1031, 0.1504, 0.1031, 0.1504, 0.1031, 0.1504, 0.1031, 0.1504, 0.1031, 0.1504, 0.1031, 0.1504, 0.1031, 0.1504, 0.1031, 0.1504, 0.1031, 0.1504, 0.1031, 0.1504, 0.1031, 0.1504, 0.1031, 0.1504, 0.1031, 0.1504, 0.1031, 0.1504, 0.1031, 0.1504, 0.1031, 0.1504, 0.1031, 0.1504, 0.1031, 0.1504, 0.1031, 0.1504, 0.1031, 0.1504, 0.1031, 0.1504, 0.1031, 0.1504, 0.1031, 0.1504, 0.1031, 0.1504, 0.1031, 0.1504, 0.1031, 0.1504, 0.1031, 0.1504, 0.1031, 0.1504, 0.1031, 0.1504, 0.1031, 0.1504, 0.1031, 0.1504, 0.1031, 0.1504, 0.1031, 0.1504, 0.1031, 0.1504, 0.1031, 0.1504, 0.1031, 0.1504, 0.1031, 0.1504, 0.1031, 0.1504, 0.1031, 0.1504, 0.1031, 0.1504, 0.1031, 0.1504, 0.1031, 0.1504, 0.1031, 0.1504, 0.1031, 0.1504, 0.1031, 0.1504, 0.1031, 0.1504, 0.1031, 0.1504, 0.1031, 0.1504, 0.1031, 0.1504, 0.1031, 0.1504, 0.1031, 0.1504, 0.1031, 0.1504, 0.1031, 0.1504, 0.1031, 0.1504, 0.1031, 0.1504, 0.1031, 0.1504, 0.1031, 0.1504, 0.1031, 0.1504, 0.1031, 0.1504, 0.1031, 0.1504, 0.1031, 0.1504, 0.1031, 0.1504, 0.1031, 0.1504, 0.1031, 0.1504, 0.1031, 0.1504, 0.1031, 0.1504, 0.1031, 0.1504, 0.1031, 0.1504, 0.1031, 0.1504, 0.1031, 0.1504, 0.1031, 0.1504, 0.1031, 0.1504, 0.1031, 0.1504, 0.1031, 0.1504, 0.1031, 0.1504, 0.1031, 0.1504, 0.1031, 0.1504, 0.1031, 0.1504, 0.1031, 0.1504, 0.1031, 0.1504, 0.1031, 0.1504, 0.1031, 0.1504, 0.1031, 0.1504, 0.1031, 0.1504, 0.1031, 0.1504, 0.1031, 0.1504, 0.1031, 0.1504, 0.1031, 0.1504, 0.1031, 0.1504, 0.1031, 0.1504, 0.1031, 0.1504, 0.1031, 0.1504, 0.1031, 0.1504, 0.1031, 0.09763, 0.03477, 0.09763, 0.03477, 0.09763, 0.03477, 0.09763, 0.03477, 0.09763, 0.03477, 0.09763, 0.03477, 0.09763, 0.03477, 0.09763, 0.03477, 0.09763, 0.03477, 0.09763, 0.03477, 0.09763, 0.03477, 0.09763, 0.03477, 0.09763, 0.03477, 0.09763, 0.03477, 0.09763, 0.03477, 0.09763, 0.03477, 0.09763, 0.03477, 0.09763, 0.03477, 0.09763, 0.03477, 0.09763, 0.03477, 0.09763, 0.03477, 0.09763, 0.03477, 0.09763, 0.03477, 0.09763, 0.03477, 0.1504, 0.1031, 0.1504, 0.1031, 0.1504, 0.1031, 0.1504, 0.1031, 0.1504, 0.1031, 0.1504, 0.1031, 0.1504, 0.1031, 0.1504, 0.1031, 0.1504, 0.1031, 0.1504, 0.1031, 0.1504, 0.1031, 0.1504, 0.1031, 0.1504, 0.1031, 0.1504, 0.1031, 0.1504, 0.1031, 0.1504, 0.1031, 0.1504, 0.1031, 0.1504, 0.1031, 0.1504, 0.1031, 0.1504, 0.1031, 0.1504, 0.1031, 0.1504, 0.1031, 0.1504, 0.1031, 0.1504, 0.1031, 0.1504, 0.1031, 0.1504, 0.1031, 0.1504, 0.1031, 0.1504, 0.1031, 0.1504, 0.1031, 0.1504, 0.1031, 0.1504, 0.1031, 0.1504, 0.1031, 0.1504, 0.1031, 0.1504, 0.1031, 0.1504, 0.1031, 0.1504, 0.1031, 0.1504, 0.1031, 0.1504, 0.1031, 0.1504, 0.1031, 0.1504, 0.1031, 0.1504, 0.1031, 0.1504, 0.1031, 0.1504, 0.1031, 0.1504, 0.1031, 0.1504, 0.1031, 0.1504, 0.1031, 0.1504, 0.1031, 0.1504, 0.1031, 0.1504, 0.1031, 0.1504, 0.1031, 0.1504, 0.1031, 0.1504, 0.1031, 0.1504, 0.1031, 0.1504, 0.1031, 0.1504, 0.1031, 0.1504, 0.1031, 0.1504, 0.1031, 0.1504, 0.1031, 0.1504, 0.1031, 0.1504, 0.1031, 0.1504, 0.1031, 0.1504, 0.1031, 0.1504, 0.1031, 0.1504, 0.1031, 0.1504, 0.1031, 0.1504, 0.1031, 0.1504, 0.1031, 0.1504, 0.1031, 0.1504, 0.1031, 0.1504, 0.1031, 0.1504, 0.1031, 0.1504, 0.1031, 0.1504, 0.1031, 0.1504, 0.1031, 0.1504, 0.1031, 0.1504, 0.1031, 0.1504, 0.1031, 0.1504, 0.1031, 0.1504, 0.1031, 0.1504, 0.1031, 0.1504, 0.1031, 0.1504, 0.1031, 0.1504, 0.1031, 0.1504, 0.1031, 0.1504, 0.1031, 0.1504, 0.1031, 0.1504, 0.1031, 0.1504, 0.1031, 0.1504, 0.1031, 0.1504, 0.1031, 0.1504, 0.1031, 0.1504, 0.1031, 0.1504, 0.1031, 0.1504, 0.1031, 0.1504, 0.1031, 0.1504, 0.1031, 0.1504, 0.1031, 0.1504, 0.1031, 0.1504, 0.1031, 0.1504, 0.1031, 0.1504, 0.1031, 0.1504, 0.1031, 0.1504, 0.1031, 0.1504, 0.1031, 0.1504, 0.1031, 0.1504, 0.1031, 0.1504, 0.1031, 0.1504, 0.1031, 0.1504, 0.1031, 0.1504, 0.1031, 0.1504, 0.1031, 0.1504, 0.1031, 0.1504, 0.1031, 0.1504, 0.1031, 0.1504, 0.1031, 0.1504, 0.1031, 0.1504, 0.1031, 0.1504, 0.1031, 0.1504, 0.1031, 0.1504, 0.1031, 0.1504, 0.1031, 0.1504, 0.1031, 0.1504, 0.1031, 0.1504, 0.1031, 0.1504, 0.1031, 0.1504, 0.1031, 0.1504, 0.1031, 0.1504, 0.1031, 0.1504, 0.1031, 0.1504, 0.1031, 0.1504, 0.1031, 0.1504, 0.1031, 0.1504, 0.1031, 0.1504, 0.1031, 0.1504, 0.1031, 0.1504, 0.1031, 0.1504, 0.1031, 0.1504, 0.1031, 0.1504, 0.1031, 0.1504, 0.1031, 0.1504, 0.1031, 0.1504, 0.1031, 0.1504, 0.1031, 0.1504, 0.1031, 0.1504, 0.1031, 0.1504, 0.1031, 0.1504, 0.1031, 0.1504, 0.1031, 0.1504, 0.1031, 0.1504, 0.1031, 0.1504, 0.1031, 0.1504, 0.1031, 0.1504, 0.1031, 0.1504, 0.1031, 0.1504, 0.1031, 0.1504, 0.1031, 0.1504, 0.1031, 0.1504, 0.1031, 0.1504, 0.1031, 0.1504, 0.1031, 0.1504, 0.1031, 0.1504, 0.1031, 0.1504, 0.1031, 0.1504, 0.1031, 0.1504, 0.1031, 0.1504, 0.1031, 0.1504, 0.1031, 0.1504, 0.1031, 0.1504, 0.1031, 0.1504, 0.1031, 0.1504, 0.1031, 0.1504, 0.1031, 0.1504, 0.1031, 0.1504, 0.1031, 0.1504, 0.1031, 0.1504, 0.1031, 0.1504, 0.1031, 0.1504, 0.1031, 0.1504, 0.1031, 0.1504, 0.1031, 0.1504, 0.1031, 0.1504, 0.1031, 0.1504, 0.1031, 0.1504, 0.1031, 0.1504, 0.1031, 0.1504, 0.1031, 0.1504, 0.1031, 0.1504, 0.1031, 0.1504, 0.1031, 0.1504, 0.1031, 0.1504, 0.1031, 0.1504, 0.1031, 0.1504, 0.1031, 0.1504, 0.1031, 0.1504, 0.1031, 0.1504, 0.1031, 0.1504, 0.1031, 0.1504, 0.1031, 0.1504, 0.1031, 0.1504, 0.1031, 0.1504, 0.1031, 0.1504, 0.1031, 0.1504, 0.1031, 0.1504, 0.1031, 0.1504, 0.1031, 0.1504, 0.1031, 0.1504, 0.1031, 0.1504, 0.1031, 0.1504, 0.1031, 0.1504, 0.1031, 0.1504, 0.1031, 0.1504, 0.1031, 0.1504, 0.1031, 0.1504, 0.1031, 0.1504, 0.1031, 0.1504, 0.1031, 0.1504, 0.1031, 0.1504, 0.1031, 0.1504, 0.1031, 0.1504, 0.1031, 0.1504, 0.1031, 0.1504, 0.1031, 0.1504, 0.1031, 0.1504, 0.1031, 0.1504, 0.1031, 0.1504, 0.1031, 0.1504, 0.1031, 0.1504, 0.1031, 0.1504, 0.1031, 0.1504, 0.1031, 0.1504, 0.1031, 0.1504, 0.1031, 0.1504, 0.1031, 0.1504, 0.1031, 0.1504, 0.1031, 0.1504, 0.1031, 0.1504, 0.1031, 0.1504, 0.1031, 0.1504, 0.1031, 0.1504, 0.1031, 0.1504, 0.1031, 0.1504, 0.1031, 0.1504, 0.1031, 0.1504, 0.1031, 0.1504, 0.1031, 0.1504, 0.1031, 0.1504, 0.1031, 0.1504, 0.1031, 0.1504, 0.1031, 0.1504, 0.1031, 0.1504, 0.1031, 0.1504, 0.1031, 0.1504, 0.1031, 0.1504, 0.1031, 0.1504, 0.1031, 0.1504, 0.1031, 0.1504, 0.1031, 0.1504, 0.1031, 0.1504, 0.1031, 0.1504, 0.1031, 0.1504, 0.1031, 0.1504, 0.1031, 0.1504, 0.1031, 0.1504, 0.1031, 0.1504, 0.1031, 0.1504, 0.1031, 0.1504, 0.1031, 0.1504, 0.1031, 0.1504, 0.1031, 0.1504, 0.1031, 0.1504, 0.1031, 0.1504, 0.1031, 0.1504, 0.1031, 0.1504, 0.1031, 0.1504, 0.1031, 0.1504, 0.1031, 0.1504, 0.1031, 0.1504, 0.1031, 0.1504, 0.1031, 0.1504, 0.1031, 0.1504, 0.1031, 0.1504, 0.1031, 0.1504, 0.1031, 0.1504, 0.1031, 0.1504, 0.1031, 0.1504, 0.1031, 0.1504, 0.1031, 0.1504, 0.1031, 0.1504, 0.1031, 0.1504, 0.1031, 0.1504, 0.1031, 0.1504, 0.1031, 0.1504, 0.1031, 0.1504, 0.1031, 0.1504, 0.1031, 0.1504, 0.1031, 0.1504, 0.1031, 0.1504, 0.1031, 0.1504, 0.1031, 0.1504, 0.1031, 0.1504, 0.1031, 0.1504, 0.1031, 0.1504, 0.1031, 0.1504, 0.1031, 0.1504, 0.1031, 0.1504, 0.1031, 0.1504, 0.1031, 0.1504, 0.1031, 0.1504, 0.1031, 0.1504, 0.1031, 0.1504, 0.1031, 0.1504, 0.1031, 0.1504, 0.1031, 0.1504, 0.1031, 0.1504, 0.1031, 0.1504, 0.1031, 0.1504, 0.1031, 0.1504, 0.1031, 0.1504, 0.1031, 0.1504, 0.1031, 0.1504, 0.1031, 0.1504, 0.1031, 0.1504, 0.1031, 0.1504, 0.1031, 0.1504, 0.1031, 0.1504, 0.1031, 0.1504, 0.1031, 0.1504, 0.1031, 0.1504, 0.1031, 0.1504, 0.1031, 0.1504, 0.1031, 0.1504, 0.1031, 0.1504, 0.1031, 0.1504, 0.1031, 0.1504, 0.1031, 0.1504, 0.1031, 0.1504, 0.1031, 0.1504, 0.1031, 0.1504, 0.1031, 0.1504, 0.1031, 0.09763, 0.03477, 0.09763, 0.03477, 0.09763, 0.03477, 0.09763, 0.03477, 0.09763, 0.03477, 0.09763, 0.03477, 0.09763, 0.03477, 0.09763, 0.03477, 0.09763, 0.03477, 0.09763, 0.03477, 0.09763, 0.03477, 0.09763, 0.03477, 0.09763, 0.03477, 0.09763, 0.03477, 0.09763, 0.03477, 0.09763, 0.03477, 0.09763, 0.03477, 0.09763, 0.03477, 0.09763, 0.03477, 0.09763, 0.03477, 0.09763, 0.03477, 0.09763, 0.03477, 0.09763, 0.03477, 0.09763, 0.03477, 0.09763, 0.03477, 0.09763, 0.03477, 0.09763, 0.03477, 0.09763, 0.03477, 0.09763, 0.03477, 0.09763, 0.03477, 0.09763, 0.03477, 0.09763, 0.03477, 0.09763, 0.03477, 0.09763, 0.03477, 0.09763, 0.03477, 0.09763, 0.03477, 0.09763, 0.03477, 0.09763, 0.03477, 0.09763, 0.03477, 0.09763, 0.03477, 0.09763, 0.03477, 0.09763, 0.03477, 0.09763, 0.03477, 0.09763, 0.03477, 0.09763, 0.03477, 0.09763, 0.03477, 0.09763, 0.03477, 0.09763, 0.03477, 0.09763, 0.03477, 0.09763, 0.03477, 0.09763, 0.03477, 0.09763, 0.03477, 0.09763, 0.03477, 0.09763, 0.03477, 0.09763, 0.03477, 0.09763, 0.03477, 0.09763, 0.03477, 0.09763, 0.03477, 0.09763, 0.03477, 0.09763, 0.03477, 0.09763, 0.03477, 0.09763, 0.03477, 0.09763, 0.03477, 0.09763, 0.03477, 0.1504, 0.1031, 0.1504, 0.1031, 0.1504, 0.1031, 0.1504, 0.1031, 0.1504, 0.1031, 0.1504, 0.1031, 0.1504, 0.1031, 0.1504, 0.1031, 0.1504, 0.1031, 0.1504, 0.1031, 0.1504, 0.1031, 0.1504, 0.1031, 0.1504, 0.1031, 0.1504, 0.1031, 0.1504, 0.1031, 0.1504, 0.1031, 0.1504, 0.1031, 0.1504, 0.1031, 0.1504, 0.1031, 0.1504, 0.1031, 0.1504, 0.1031, 0.1504, 0.1031, 0.1504, 0.1031, 0.1504, 0.1031, 0.1504, 0.1031, 0.1504, 0.1031, 0.1504, 0.1031, 0.1504, 0.1031, 0.1504, 0.1031, 0.1504, 0.1031, 0.1504, 0.1031, 0.1504, 0.1031, 0.1504, 0.1031, 0.1504, 0.1031, 0.1504, 0.1031, 0.1504, 0.1031, 0.1504, 0.1031, 0.1504, 0.1031, 0.1504, 0.1031, 0.1504, 0.1031, 0.1504, 0.1031, 0.1504, 0.1031, 0.1504, 0.1031, 0.1504, 0.1031, 0.1504, 0.1031, 0.1504, 0.1031, 0.1504, 0.1031, 0.1504, 0.1031, 0.1504, 0.1031, 0.1504, 0.1031, 0.1504, 0.1031, 0.1504, 0.1031, 0.1504, 0.1031, 0.1504, 0.1031, 0.1504, 0.1031, 0.1504, 0.1031, 0.1504, 0.1031, 0.1504, 0.1031, 0.1504, 0.1031, 0.1504, 0.1031, 0.1504, 0.1031, 0.1504, 0.1031, 0.1504, 0.1031, 0.1504, 0.1031, 0.1504, 0.1031, 0.1504, 0.1031, 0.1504, 0.1031, 0.1504, 0.1031, 0.1504, 0.1031, 0.1504, 0.1031, 0.1504, 0.1031, 0.1504, 0.1031, 0.1504, 0.1031, 0.1504, 0.1031, 0.1504, 0.1031, 0.1504, 0.1031, 0.1504, 0.1031, 0.1504, 0.1031, 0.1504, 0.1031, 0.1504, 0.1031, 0.1504, 0.1031, 0.1504, 0.1031, 0.1504, 0.1031, 0.1504, 0.1031, 0.1504, 0.1031, 0.1504, 0.1031, 0.1504, 0.1031, 0.1504, 0.1031, 0.1504, 0.1031, 0.1504, 0.1031, 0.1504, 0.1031, 0.1504, 0.1031, 0.1504, 0.1031, 0.1504, 0.1031, 0.1504, 0.1031, 0.1504, 0.1031, 0.1504, 0.1031, 0.1504, 0.1031, 0.1504, 0.1031, 0.1504, 0.1031, 0.1504, 0.1031, 0.1504, 0.1031, 0.1504, 0.1031, 0.1504, 0.1031, 0.1504, 0.1031, 0.1504, 0.1031, 0.1504, 0.1031, 0.1504, 0.1031, 0.1504, 0.1031, 0.1504, 0.1031, 0.1504, 0.1031, 0.1504, 0.1031, 0.1504, 0.1031, 0.1504, 0.1031, 0.1504, 0.1031, 0.1504, 0.1031, 0.1504, 0.1031, 0.1504, 0.1031, 0.1504, 0.1031, 0.1504, 0.1031, 0.1504, 0.1031, 0.1504, 0.1031, 0.1504, 0.1031, 0.1504, 0.1031, 0.1504, 0.1031, 0.1504, 0.1031, 0.1504, 0.1031, 0.1504, 0.1031, 0.09763, 0.03477, 0.09763, 0.03477, 0.09763, 0.03477, 0.09763, 0.03477, 0.09763, 0.03477, 0.09763, 0.03477, 0.09763, 0.03477, 0.09763, 0.03477, 0.09763, 0.03477, 0.09763, 0.03477, 0.09763, 0.03477, 0.09763, 0.03477, 0.09763, 0.03477, 0.09763, 0.03477, 0.09763, 0.03477, 0.09763, 0.03477, 0.09763, 0.03477, 0.09763, 0.03477, 0.09763, 0.03477, 0.09763, 0.03477, 0.09763, 0.03477, 0.09763, 0.03477, 0.09763, 0.03477, 0.09763, 0.03477, 0.09763, 0.03477, 0.09763, 0.03477, 0.09763, 0.03477, 0.09763, 0.03477, 0.09763, 0.03477, 0.09763, 0.03477, 0.09763, 0.03477, 0.09763, 0.03477, 0.09763, 0.03477, 0.09763, 0.03477, 0.09763, 0.03477, 0.09763, 0.03477, 0.09763, 0.03477, 0.09763, 0.03477, 0.09763, 0.03477, 0.09763, 0.03477, 0.09763, 0.03477, 0.09763, 0.03477, 0.09763, 0.03477, 0.09763, 0.03477, 0.09763, 0.03477, 0.09763, 0.03477, 0.09763, 0.03477, 0.09763, 0.03477, 0.09763, 0.03477, 0.09763, 0.03477, 0.09763, 0.03477, 0.09763, 0.03477, 0.09763, 0.03477, 0.09763, 0.03477, 0.09763, 0.03477, 0.09763, 0.03477, 0.09763, 0.03477, 0.09763, 0.03477, 0.09763, 0.03477, 0.09763, 0.03477, 0.09763, 0.03477, 0.09763, 0.03477, 0.09763, 0.03477, 0.09763, 0.03477, 0.1504, 0.1031, 0.1504, 0.1031, 0.1504, 0.1031, 0.1504, 0.1031, 0.1504, 0.1031, 0.1504, 0.1031, 0.1504, 0.1031, 0.1504, 0.1031, 0.1504, 0.1031, 0.1504, 0.1031, 0.1504, 0.1031, 0.1504, 0.1031, 0.1504, 0.1031, 0.1504, 0.1031, 0.1504, 0.1031, 0.1504, 0.1031, 0.1504, 0.1031, 0.1504, 0.1031, 0.1504, 0.1031, 0.1504, 0.1031, 0.1504, 0.1031, 0.1504, 0.1031, 0.1504, 0.1031, 0.1504, 0.1031, 0.1504, 0.1031, 0.1504, 0.1031, 0.1504, 0.1031, 0.1504, 0.1031, 0.1504, 0.1031, 0.1504, 0.1031, 0.1504, 0.1031, 0.1504, 0.1031, 0.1504, 0.1031, 0.1504, 0.1031, 0.1504, 0.1031, 0.1504, 0.1031, 0.1504, 0.1031, 0.1504, 0.1031, 0.1504, 0.1031, 0.1504, 0.1031, 0.1504, 0.1031, 0.1504, 0.1031, 0.1504, 0.1031, 0.1504, 0.1031, 0.1504, 0.1031, 0.1504, 0.1031, 0.1504, 0.1031, 0.1504, 0.1031, 0.1504, 0.1031, 0.1504, 0.1031, 0.1504, 0.1031, 0.1504, 0.1031, 0.1504, 0.1031, 0.1504, 0.1031, 0.1504, 0.1031, 0.1504, 0.1031, 0.1504, 0.1031, 0.1504, 0.1031, 0.1504, 0.1031, 0.1504, 0.1031, 0.1504, 0.1031, 0.1504, 0.1031, 0.1504, 0.1031, 0.1504, 0.1031, 0.1504, 0.1031, 0.1504, 0.1031, 0.1504, 0.1031, 0.1504, 0.1031, 0.1504, 0.1031, 0.1504, 0.1031, 0.1504, 0.1031, 0.1504, 0.1031, 0.1504, 0.1031, 0.1504, 0.1031, 0.1504, 0.1031, 0.1504, 0.1031, 0.1504, 0.1031, 0.1504, 0.1031, 0.1504, 0.1031, 0.1504, 0.1031, 0.1504, 0.1031, 0.1504, 0.1031, 0.1504, 0.1031, 0.1504, 0.1031, 0.1504, 0.1031, 0.1504, 0.1031, 0.1504, 0.1031, 0.1504, 0.1031, 0.1504, 0.1031, 0.1504, 0.1031, 0.1504, 0.1031, 0.1504, 0.1031, 0.1504, 0.1031, 0.1504, 0.1031, 0.1504, 0.1031, 0.1504, 0.1031, 0.1504, 0.1031, 0.1504, 0.1031, 0.1504, 0.1031, 0.1504, 0.1031, 0.1504, 0.1031, 0.1504, 0.1031, 0.1504, 0.1031, 0.1504, 0.1031, 0.1504, 0.1031, 0.1504, 0.1031, 0.1504, 0.1031, 0.1504, 0.1031, 0.1504, 0.1031, 0.1504, 0.1031, 0.1504, 0.1031, 0.1504, 0.1031, 0.1504, 0.1031, 0.1504, 0.1031, 0.1504, 0.1031, 0.1504, 0.1031, 0.1504, 0.1031, 0.1504, 0.1031, 0.1504, 0.1031, 0.1504, 0.1031, 0.1504, 0.1031, 0.1504, 0.1031, 0.1504, 0.1031, 0.1504, 0.1031, 0.1504, 0.1031, 0.1504, 0.1031, 0.1504, 0.1031, 0.1504, 0.1031, 0.1504, 0.1031, 0.1504, 0.1031, 0.1504, 0.1031, 0.1504, 0.1031, 0.1504, 0.1031, 0.1504, 0.1031, 0.1504, 0.1031, 0.1504, 0.1031, 0.1504, 0.1031, 0.1504, 0.1031, 0.1504, 0.1031, 0.1504, 0.1031, 0.1504, 0.1031, 0.1504, 0.1031, 0.1504, 0.1031, 0.1504, 0.1031, 0.1504, 0.1031, 0.1504, 0.1031, 0.1504, 0.1031, 0.1504, 0.1031, 0.1504, 0.1031, 0.1504, 0.1031, 0.1504, 0.1031, 0.1504, 0.1031, 0.1504, 0.1031, 0.1504, 0.1031, 0.1504, 0.1031, 0.1504, 0.1031, 0.1504, 0.1031, 0.1504, 0.1031, 0.1504, 0.1031, 0.1504, 0.1031, 0.1504, 0.1031, 0.1504, 0.1031, 0.1504, 0.1031, 0.1504, 0.1031, 0.1504, 0.1031, 0.1504, 0.1031, 0.1504, 0.1031, 0.1504, 0.1031, 0.1504, 0.1031, 0.1504, 0.1031, 0.1504, 0.1031, 0.1504, 0.1031, 0.1504, 0.1031, 0.1504, 0.1031, 0.1504, 0.1031, 0.1504, 0.1031, 0.1504, 0.1031, 0.1504, 0.1031, 0.1504, 0.1031, 0.1504, 0.1031, 0.1504, 0.1031, 0.1504, 0.1031, 0.1504, 0.1031, 0.1504, 0.1031, 0.1504, 0.1031, 0.1504, 0.1031, 0.1504, 0.1031, 0.1504, 0.1031, 0.1504, 0.1031, 0.1504, 0.1031, 0.1504, 0.1031, 0.1504, 0.1031, 0.1504, 0.1031, 0.1504, 0.1031, 0.1504, 0.1031, 0.1504, 0.1031, 0.1504, 0.1031, 0.1504, 0.1031, 0.1504, 0.1031, 0.1504, 0.1031, 0.09763, 0.03477, 0.09763, 0.03477, 0.09763, 0.03477, 0.09763, 0.03477, 0.09763, 0.03477, 0.09763, 0.03477, 0.09763, 0.03477, 0.09763, 0.03477, 0.09763, 0.03477, 0.09763, 0.03477, 0.09763, 0.03477, 0.09763, 0.03477, 0.09763, 0.03477, 0.09763, 0.03477, 0.09763, 0.03477, 0.09763, 0.03477, 0.09763, 0.03477, 0.09763, 0.03477, 0.09763, 0.03477, 0.09763, 0.03477, 0.09763, 0.03477, 0.09763, 0.03477, 0.09763, 0.03477, 0.09763, 0.03477, 0.09763, 0.03477, 0.09763, 0.03477, 0.09763, 0.03477, 0.09763, 0.03477, 0.09763, 0.03477, 0.09763, 0.03477, 0.09763, 0.03477, 0.09763, 0.03477, 0.09763, 0.03477, 0.09763, 0.03477, 0.09763, 0.03477, 0.09763, 0.03477, 0.09763, 0.03477, 0.09763, 0.03477, 0.09763, 0.03477, 0.09763, 0.03477, 0.09763, 0.03477, 0.09763, 0.03477, 0.09763, 0.03477, 0.09763, 0.03477, 0.09763, 0.03477, 0.09763, 0.03477, 0.09763, 0.03477, 0.09763, 0.03477, 0.09763, 0.03477, 0.09763, 0.03477, 0.09763, 0.03477, 0.09763, 0.03477, 0.09763, 0.03477, 0.09763, 0.03477, 0.09763, 0.03477, 0.09763, 0.03477, 0.09763, 0.03477, 0.09763, 0.03477, 0.09763, 0.03477, 0.09763, 0.03477, 0.09763, 0.03477, 0.09763, 0.03477, 0.09763, 0.03477, 0.09763, 0.03477, 0.09763, 0.03477, 0.09763, 0.03477, 0.09763, 0.03477, 0.09763, 0.03477, 0.09763, 0.03477, 0.09763, 0.03477, 0.09763, 0.03477, 0.09763, 0.03477, 0.09763, 0.03477, 0.09763, 0.03477, 0.09763, 0.03477, 0.09763, 0.03477, 0.09763, 0.03477, 0.09763, 0.03477, 0.09763, 0.03477, 0.09763, 0.03477, 0.09763, 0.03477, 0.09763, 0.03477, 0.09763, 0.03477, 0.09763, 0.03477, 0.09763, 0.03477, 0.09763, 0.03477, 0.09763, 0.03477, 0.09763, 0.03477, 0.09763, 0.03477, 0.09763, 0.03477, 0.09763, 0.03477, 0.09763, 0.03477, 0.09763, 0.03477, 0.09763, 0.03477, 0.09763, 0.03477, 0.09763, 0.03477, 0.09763, 0.03477, 0.09763, 0.03477, 0.09763, 0.03477, 0.09763, 0.03477, 0.09763, 0.03477, 0.09763, 0.03477, 0.09763, 0.03477, 0.09763, 0.03477, 0.09763, 0.03477, 0.09763, 0.03477, 0.09763, 0.03477, 0.09763, 0.03477, 0.09763, 0.03477, 0.09763, 0.03477, 0.09763, 0.03477, 0.09763, 0.03477, 0.09763, 0.03477, 0.09763, 0.03477, 0.09763, 0.03477, 0.09763, 0.03477, 0.09763, 0.03477, 0.09763, 0.03477, 0.09763, 0.03477, 0.09763, 0.03477, 0.09763, 0.03477, 0.09763, 0.03477, 0.09763, 0.03477, 0.09763, 0.03477, 0.09763, 0.03477, 0.09763, 0.03477, 0.09763, 0.03477, 0.09763, 0.03477, 0.09763, 0.03477, 0.09763, 0.03477, 0.09763, 0.03477, 0.09763, 0.03477, 0.09763, 0.03477, 0.09763, 0.03477, 0.09763, 0.03477, 0.09763, 0.03477, 0.09763, 0.03477, 0.09763, 0.03477, 0.09763, 0.03477, 0.09763, 0.03477, 0.09763, 0.03477, 0.09763, 0.03477, 0.09763, 0.03477, 0.09763, 0.03477, 0.09763, 0.03477, 0.09763, 0.03477, 0.09763, 0.03477, 0.09763, 0.03477, 0.09763, 0.03477, 0.09763, 0.03477, 0.09763, 0.03477, 0.09763, 0.03477, 0.09763, 0.03477, 0.09763, 0.03477, 0.09763, 0.03477, 0.09763, 0.03477, 0.09763, 0.03477, 0.09763, 0.03477, 0.09763, 0.03477, 0.09763, 0.03477, 0.09763, 0.03477, 0.09763, 0.03477, 0.09763, 0.03477, 0.09763, 0.03477, 0.09763, 0.03477, 0.09763, 0.03477, 0.09763, 0.03477, 0.09763, 0.03477, 0.2851, 0.2242, 0.2851, 0.2242, 0.2851, 0.2242, 0.2851, 0.2242, 0.2851, 0.2242, 0.2851, 0.2242, 0.2851, 0.2242, 0.2851, 0.2242])
me_cube_002.materials.append(mat_material)
me_cube_002.use_mirror_vertex_groups = False
me_cube_002.update()

# ---- objects
ob_blade = bpy.data.objects.new('Blade', me_cube_001)
ob_body = bpy.data.objects.new('Body', me_cube_002)

# ---- transforms, parenting, visibility, modifiers, constraints
ob_blade.location = (-13.39, 0.0, 2.012)
ob_blade.rotation_euler = (0.0, -0.0, 0.7854)
ob_body.location = (0.0, 0.0, 0.0)
ob_body.lock_rotations_4d = False
ob_body.empty_display_type = 'ARROWS'
ob_body.lineart.crease_threshold = 0.0

# ---- collection membership
col_collection.objects.link(ob_blade)
col_collection.objects.link(ob_body)

# ---- scene / render settings (as saved in the file)
scene.frame_start = 1; scene.frame_end = 250; scene.frame_set(1)
scene.render.engine = 'BLENDER_EEVEE_NEXT'
scene.cycles.sampling_pattern = 'TABULATED_SOBOL'
bpy.context.view_layer.update()

# ---- added for rendering (the .blend has no active camera and no usable light): camera, sun
cam_auto = bpy.data.cameras.new('AutoCamera')
cam_auto.lens = 50.0
cam_auto.sensor_width = 36.0
cam_auto.clip_end = 1000.0
ob_auto_camera = bpy.data.objects.new('AutoCamera', cam_auto)
scene.collection.objects.link(ob_auto_camera)
ob_auto_camera.location = (32.6576, -45.2772, 28.8091)
ob_auto_camera.rotation_euler = (1.09748, -7.21219e-08, 0.694738)
scene.camera = ob_auto_camera
light_auto_sun = bpy.data.lights.new('AutoSun', 'SUN')
light_auto_sun.energy = 3.0
light_auto_sun.angle = 0.0523599
ob_auto_sun = bpy.data.objects.new('AutoSun', light_auto_sun)
scene.collection.objects.link(ob_auto_sun)
ob_auto_sun.rotation_euler = (0.872665, 0.174533, 0.523599)
bpy.context.view_layer.update()

